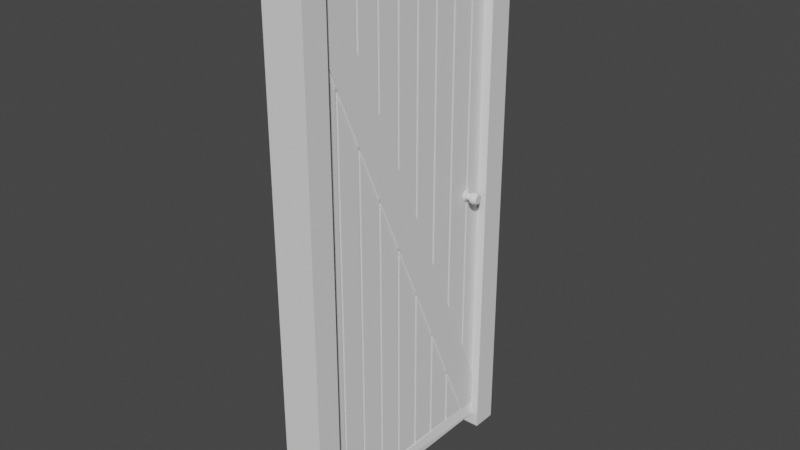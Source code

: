 # Source: doorframe.blend  (saved by Blender 3.1.7; exported with 4.5.12 LTS)
import bpy
from mathutils import Matrix  # noqa: F401  (used for matrix-valued properties, if any)

bpy.ops.wm.read_factory_settings(use_empty=True)
scene = bpy.context.scene
scene.name = 'Scene'

# ---- collections
col_collection = bpy.data.collections.new('Collection'); scene.collection.children.link(col_collection)

# ---- world
world_world = bpy.data.worlds.new('World'); scene.world = world_world
world_world.use_nodes = True; world_world.node_tree.nodes.clear()
_N = world_world.node_tree.nodes; _L = world_world.node_tree.links
n0 = _N.new('ShaderNodeOutputWorld'); n0.name = 'World Output'; n0.location = (300, 300)
n1 = _N.new('ShaderNodeBackground'); n1.name = 'Background'; n1.location = (10, 300)
n1.inputs[0].default_value = (0.05088, 0.05088, 0.05088, 1.0)
_L.new(n1.outputs[0], n0.inputs[0])
n0.is_active_output = True
world_world.color = (0.05088, 0.05088, 0.05088)
world_world.use_sun_shadow = False
world_world.sun_shadow_jitter_overblur = 0.0

# ---- meshes
me_cube = bpy.data.meshes.new('Cube')
me_cube.from_pydata([(-0.1789, -0.4539, -0.472), (-0.1789, -0.4539, 0.472), (-0.1789, 0.4539, -0.472), (-0.1789, 0.4539, 0.472), (0.1811, -0.4539, -0.472), (0.1811, -0.4539, 0.472), (0.1811, 0.4539, -0.472), (0.1811, 0.4539, 0.472), (-0.5, 0.5, -0.5), (-0.5, -0.5, -0.5), (-0.5, -0.5, 0.5), (-0.5, 0.5, 0.5), (0.5, 0.5, 0.5), (0.5, 0.5, -0.5), (0.5, -0.5, -0.5), (0.5, -0.5, 0.5), (-0.5, 0.4539, -0.472), (-0.5, -0.4539, -0.472), (-0.5, -0.4539, 0.472), (-0.5, 0.4539, 0.472), (0.3011, 0.4539, 0.472), (0.3011, 0.4539, -0.472), (0.5, -0.4539, -0.472), (0.5, -0.4539, 0.472), (-0.1789, 0.348, -0.472), (-0.1789, 0.358, -0.472), (-0.1789, 0.2471, -0.472), (-0.1789, 0.2571, -0.472), (-0.1789, 0.1463, -0.472), (-0.1789, 0.1563, -0.472), (-0.1789, 0.04543, -0.472), (-0.1789, 0.05543, -0.472), (-0.1789, -0.05543, -0.472), (-0.1789, -0.04543, -0.472), (-0.1789, -0.1563, -0.472), (-0.1789, -0.1463, -0.472), (-0.1789, -0.2571, -0.472), (-0.1789, -0.2471, -0.472), (-0.1789, -0.358, -0.472), (-0.1789, -0.348, -0.472), (-0.1789, -0.348, 0.472), (-0.1789, -0.358, 0.472), (-0.1789, -0.2471, 0.472), (-0.1789, -0.2571, 0.472), (-0.1789, -0.1463, 0.472), (-0.1789, -0.1563, 0.472), (-0.1789, -0.04543, 0.472), (-0.1789, -0.05543, 0.472), (-0.1789, 0.05543, 0.472), (-0.1789, 0.04543, 0.472), (-0.1789, 0.1563, 0.472), (-0.1789, 0.1463, 0.472), (-0.1789, 0.2571, 0.472), (-0.1789, 0.2471, 0.472), (-0.1789, 0.358, 0.472), (-0.1789, 0.348, 0.472), (0.1811, -0.348, -0.472), (0.1811, -0.358, -0.472), (0.1811, -0.2471, -0.472), (0.1811, -0.2571, -0.472), (0.1811, -0.1463, -0.472), (0.1811, -0.1563, -0.472), (0.1811, -0.04543, -0.472), (0.1811, -0.05543, -0.472), (0.1811, 0.05543, -0.472), (0.1811, 0.04543, -0.472), (0.1811, 0.1563, -0.472), (0.1811, 0.1463, -0.472), (0.1811, 0.2571, -0.472), (0.1811, 0.2471, -0.472), (0.1811, 0.348, -0.472), (0.1811, 0.348, 0.472), (0.1811, 0.358, 0.472), (0.1811, 0.2471, 0.472), (0.1811, 0.2571, 0.472), (0.1811, 0.1463, 0.472), (0.1811, 0.1563, 0.472), (0.1811, 0.04543, 0.472), (0.1811, 0.05543, 0.472), (0.1811, -0.05543, 0.472), (0.1811, -0.04543, 0.472), (0.1811, -0.1563, 0.472), (0.1811, -0.1463, 0.472), (0.1811, -0.2571, 0.472), (0.1811, -0.2471, 0.472), (0.1811, -0.358, 0.472), (0.1811, -0.348, 0.472), (-0.1789, 0.4539, -0.4353), (-0.1789, -0.348, 0.4236), (-0.1789, -0.358, 0.4343), (-0.1789, -0.2471, 0.3155), (-0.1789, -0.2571, 0.3262), (-0.1789, -0.1463, 0.2075), (-0.1789, -0.1563, 0.2182), (-0.1789, -0.04543, 0.09947), (-0.1789, -0.05543, 0.1102), (-0.1789, 0.05543, -0.008551), (-0.1789, 0.04543, 0.00216), (-0.1789, 0.1563, -0.1166), (-0.1789, 0.1463, -0.1059), (-0.1789, 0.2571, -0.2246), (-0.1789, 0.2471, -0.2139), (-0.1789, 0.358, -0.3326), (-0.1789, 0.348, -0.3219), (-0.1789, -0.3932, 0.472), (-0.1789, -0.4539, 0.3991), (-0.1789, -0.348, 0.2856), (-0.1789, -0.2471, 0.1774), (-0.1789, -0.1463, 0.06928), (-0.1789, -0.04543, -0.03887), (-0.1789, 0.05543, -0.147), (-0.1789, 0.1563, -0.2552), (-0.1789, 0.2571, -0.3633), (-0.1789, 0.358, -0.4715), (-0.1789, 0.3585, -0.472), (-0.1789, -0.358, 0.2963), (-0.1789, -0.2571, 0.1882), (-0.1789, -0.1563, 0.08), (-0.1789, -0.05543, -0.02815), (-0.1789, 0.04543, -0.1363), (-0.1789, 0.1463, -0.2445), (-0.1789, 0.2471, -0.3526), (-0.1789, 0.348, -0.4608), (0.1811, 0.4539, -0.4357), (0.1811, 0.348, -0.3205), (0.1811, 0.358, -0.3314), (0.1811, 0.2471, -0.2107), (0.1811, 0.2571, -0.2216), (0.1811, 0.1463, -0.1009), (0.1811, 0.1563, -0.1117), (0.1811, 0.04543, 0.008953), (0.1811, 0.05543, -0.001935), (0.1811, -0.05543, 0.1188), (0.1811, -0.04543, 0.1079), (0.1811, -0.1563, 0.2286), (0.1811, -0.1463, 0.2177), (0.1811, -0.2571, 0.3384), (0.1811, -0.2471, 0.3275), (0.1811, -0.358, 0.4482), (0.1811, -0.348, 0.4373), (0.1811, -0.3799, 0.472), (0.1811, -0.4539, 0.4048), (0.1811, 0.348, -0.462), (0.1811, 0.3573, -0.472), (0.1811, 0.2471, -0.3529), (0.1811, 0.1463, -0.2439), (0.1811, 0.04543, -0.1349), (0.1811, -0.05543, -0.02589), (0.1811, -0.1563, 0.08313), (0.1811, -0.2571, 0.1921), (0.1811, -0.358, 0.3012), (0.1811, 0.2571, -0.3637), (0.1811, 0.1563, -0.2547), (0.1811, 0.05543, -0.1457), (0.1811, -0.04543, -0.0367), (0.1811, -0.1463, 0.07232), (0.1811, -0.2471, 0.1813), (0.1811, -0.348, 0.2904), (0.3311, -0.4539, 0.4048), (0.3311, -0.4539, -0.472), (-0.3289, -0.348, 0.2856), (-0.3289, -0.348, -0.472), (-0.3289, -0.358, 0.4343), (-0.3289, -0.358, 0.472), (-0.3289, -0.2471, 0.1774), (-0.3289, -0.2471, -0.472), (-0.3289, -0.2571, 0.3262), (-0.3289, -0.2571, 0.472), (-0.3289, -0.1463, 0.06928), (-0.3289, -0.1463, -0.472), (-0.3289, -0.1563, 0.2182), (-0.3289, -0.1563, 0.472), (-0.3289, -0.04543, -0.03887), (-0.3289, -0.04543, -0.472), (-0.3289, -0.05543, 0.1102), (-0.3289, -0.05543, 0.472), (-0.3289, 0.05543, -0.147), (-0.3289, 0.05543, -0.472), (-0.3289, 0.04543, 0.00216), (-0.3289, 0.04543, 0.472), (-0.3289, 0.1563, -0.2552), (-0.3289, 0.1563, -0.472), (-0.3289, 0.1463, -0.1059), (-0.3289, 0.1463, 0.472), (-0.3289, 0.2571, -0.3633), (-0.3289, 0.2571, -0.472), (-0.3289, 0.2471, -0.2139), (-0.3289, 0.2471, 0.472), (-0.3289, 0.348, -0.3219), (-0.3289, 0.348, 0.472), (-0.3289, -0.4539, -0.472), (-0.3289, -0.358, -0.472), (-0.3289, -0.2571, -0.472), (-0.3289, -0.1563, -0.472), (-0.3289, -0.05543, -0.472), (-0.3289, 0.04543, -0.472), (-0.3289, 0.1463, -0.472), (-0.3289, 0.2471, -0.472), (-0.3289, 0.348, -0.472), (-0.3289, 0.2571, 0.472), (-0.3289, 0.358, 0.472), (-0.3289, 0.4539, 0.472), (-0.3289, 0.1563, 0.472), (-0.3289, 0.05543, 0.472), (-0.3289, -0.04543, 0.472), (-0.3289, -0.1463, 0.472), (-0.3289, -0.2471, 0.472), (-0.3289, -0.348, 0.472), (-0.3289, -0.3932, 0.472), (0.3311, 0.348, -0.462), (0.3311, 0.348, -0.472), (0.3311, 0.358, -0.3314), (0.3311, 0.358, 0.472), (0.3311, 0.2471, -0.3529), (0.3311, 0.2471, -0.472), (0.3311, 0.2571, -0.2216), (0.3311, 0.2571, 0.472), (0.3311, 0.1463, -0.2439), (0.3311, 0.1463, -0.472), (0.3311, 0.1563, -0.1117), (0.3311, 0.1563, 0.472), (0.3311, 0.04543, -0.1349), (0.3311, 0.04543, -0.472), (0.3311, 0.05543, -0.001935), (0.3311, 0.05543, 0.472), (0.3311, -0.05543, -0.02589), (0.3311, -0.05543, -0.472), (0.3311, -0.04543, 0.1079), (0.3311, -0.04543, 0.472), (0.3311, -0.1563, 0.08313), (0.3311, -0.1563, -0.472), (0.3311, -0.1463, 0.2177), (0.3311, -0.1463, 0.472), (0.3311, -0.2571, 0.1921), (0.3311, -0.2571, -0.472), (0.3311, -0.2471, 0.3275), (0.3311, -0.2471, 0.472), (0.3311, -0.358, 0.3012), (0.3311, -0.358, -0.472), (0.3311, -0.348, 0.4373), (0.3311, -0.348, 0.472), (0.3311, 0.2571, -0.472), (0.3311, 0.1563, -0.472), (0.3311, 0.05543, -0.472), (0.3311, -0.04543, -0.472), (0.3311, -0.1463, -0.472), (0.3311, -0.2471, -0.472), (0.3311, -0.348, -0.472), (0.3311, -0.2571, 0.472), (0.3311, -0.1563, 0.472), (0.3311, -0.05543, 0.472), (0.3311, 0.04543, 0.472), (0.3311, 0.1463, 0.472), (0.3311, 0.2471, 0.472), (0.3311, 0.348, 0.472), (0.3311, 0.4539, 0.472), (-0.3289, 0.4539, -0.4353), (-0.3289, -0.348, 0.4236), (-0.3289, -0.2471, 0.3155), (-0.3289, -0.1463, 0.2075), (-0.3289, -0.04543, 0.09947), (-0.3289, 0.05543, -0.008551), (-0.3289, 0.1563, -0.1166), (-0.3289, 0.2571, -0.2246), (-0.3289, 0.358, -0.3326), (-0.3289, -0.4539, 0.3991), (-0.3289, -0.358, 0.2963), (-0.3289, -0.2571, 0.1882), (-0.3289, -0.1563, 0.08), (-0.3289, -0.05543, -0.02815), (-0.3289, 0.04543, -0.1363), (-0.3289, 0.1463, -0.2445), (-0.3289, 0.2471, -0.3526), (-0.3289, 0.348, -0.4608), (0.3311, 0.4539, -0.4357), (0.3311, 0.348, -0.3205), (0.3311, 0.2471, -0.2107), (0.3311, 0.1463, -0.1009), (0.3311, 0.04543, 0.008953), (0.3311, -0.05543, 0.1188), (0.3311, -0.1563, 0.2286), (0.3311, -0.2571, 0.3384), (0.3311, -0.358, 0.472), (0.3311, -0.358, 0.4482), (0.3311, -0.3799, 0.472), (0.3311, 0.2571, -0.3637), (0.3311, 0.1563, -0.2547), (0.3311, 0.05543, -0.1457), (0.3311, -0.04543, -0.0367), (0.3311, -0.1463, 0.07232), (0.3311, -0.2471, 0.1813), (0.3311, -0.348, 0.2904), (-0.4289, -0.4539, 0.3991), (-0.4289, -0.4539, 0.472), (-0.4289, 0.4539, -0.4353), (-0.4289, 0.4539, -0.472), (0.4311, 0.4539, -0.4357), (0.4311, 0.4539, -0.472), (-0.4289, 0.3585, -0.472), (0.4311, 0.3573, -0.472), (0.4311, -0.3799, 0.472), (0.4311, -0.4539, 0.472), (-0.4289, -0.3932, 0.472), (-0.4289, 0.358, -0.3326), (-0.4289, 0.348, -0.3219), (-0.4289, 0.2571, -0.2246), (-0.4289, 0.2471, -0.2139), (-0.4289, 0.1563, -0.1166), (-0.4289, 0.1463, -0.1059), (-0.4289, 0.05543, -0.008551), (-0.4289, 0.04543, 0.00216), (-0.4289, -0.04543, 0.09947), (-0.4289, -0.05543, 0.1102), (-0.4289, -0.1463, 0.2075), (-0.4289, -0.1563, 0.2182), (-0.4289, -0.2471, 0.3155), (-0.4289, -0.2571, 0.3262), (-0.4289, -0.358, 0.4343), (-0.4289, -0.348, 0.4236), (-0.4289, 0.358, -0.4715), (-0.4289, 0.348, -0.4608), (-0.4289, 0.2571, -0.3633), (-0.4289, 0.2471, -0.3526), (-0.4289, 0.1563, -0.2552), (-0.4289, 0.1463, -0.2445), (-0.4289, 0.05543, -0.147), (-0.4289, 0.04543, -0.1363), (-0.4289, -0.04543, -0.03887), (-0.4289, -0.05543, -0.02815), (-0.4289, -0.1463, 0.06928), (-0.4289, -0.1563, 0.08), (-0.4289, -0.2471, 0.1774), (-0.4289, -0.2571, 0.1882), (-0.4289, -0.348, 0.2856), (-0.4289, -0.358, 0.2963), (0.4311, -0.358, 0.4482), (0.4311, -0.348, 0.4373), (0.4311, -0.2571, 0.3384), (0.4311, -0.2471, 0.3275), (0.4311, -0.1563, 0.2286), (0.4311, -0.1463, 0.2177), (0.4311, -0.05543, 0.1188), (0.4311, -0.04543, 0.1079), (0.4311, 0.04543, 0.008953), (0.4311, 0.05543, -0.001935), (0.4311, 0.1463, -0.1009), (0.4311, 0.1563, -0.1117), (0.4311, 0.2471, -0.2107), (0.4311, 0.2571, -0.2216), (0.4311, 0.348, -0.3205), (0.4311, 0.358, -0.3314), (0.4311, -0.4539, 0.4048), (0.4311, -0.358, 0.3012), (0.4311, -0.348, 0.2904), (0.4311, -0.2571, 0.1921), (0.4311, -0.2471, 0.1813), (0.4311, -0.1563, 0.08313), (0.4311, -0.1463, 0.07232), (0.4311, -0.05543, -0.02589), (0.4311, -0.04543, -0.0367), (0.4311, 0.04543, -0.1349), (0.4311, 0.05543, -0.1457), (0.4311, 0.1463, -0.2439), (0.4311, 0.1563, -0.2547), (0.4311, 0.2471, -0.3529), (0.4311, 0.2571, -0.3637), (0.4311, 0.348, -0.462), (0.1826, 0.3771, -1.044e-09), (1.366, 0.3673, 1.144e-09), (0.1826, 0.3761, -0.003383), (1.366, 0.3667, -0.002181), (0.1826, 0.3734, -0.006535), (1.366, 0.3649, -0.004214), (0.1826, 0.369, -0.009242), (1.366, 0.3621, -0.005959), (0.1826, 0.3633, -0.01132), (1.366, 0.3584, -0.007298), (0.1826, 0.3566, -0.01262), (1.366, 0.3541, -0.00814), (0.1826, 0.3495, -0.01307), (1.366, 0.3495, -0.008427), (0.1826, 0.3423, -0.01262), (1.366, 0.3449, -0.00814), (0.1826, 0.3357, -0.01132), (1.366, 0.3406, -0.007298), (0.1826, 0.33, -0.009242), (1.366, 0.3369, -0.005959), (0.1826, 0.3256, -0.006535), (1.366, 0.3341, -0.004214), (0.1826, 0.3228, -0.003383), (1.366, 0.3323, -0.002181), (0.1826, 0.3219, 9.898e-11), (1.366, 0.3317, 2.061e-09), (0.1826, 0.3228, 0.003383), (1.366, 0.3323, 0.002181), (0.1826, 0.3256, 0.006535), (1.366, 0.3341, 0.004214), (0.1826, 0.33, 0.009242), (1.366, 0.3369, 0.005959), (0.1826, 0.3357, 0.01132), (1.366, 0.3406, 0.007298), (0.1826, 0.3423, 0.01262), (1.366, 0.3449, 0.00814), (0.1826, 0.3495, 0.01307), (1.366, 0.3495, 0.008427), (0.1826, 0.3566, 0.01262), (1.366, 0.3541, 0.00814), (0.1826, 0.3633, 0.01132), (1.366, 0.3584, 0.007298), (0.1826, 0.369, 0.009242), (1.366, 0.3621, 0.005959), (0.1826, 0.3734, 0.006535), (1.366, 0.3649, 0.004214), (0.1826, 0.3761, 0.003383), (1.366, 0.3667, 0.002181), (0.4592, 0.3629, -8.451e-10), (0.7922, 0.3639, -4.653e-10), (0.864, 0.371, -3.06e-10), (0.9899, 0.3732, 1.559e-10), (1.116, 0.3734, 7.012e-10), (1.242, 0.3716, 1.184e-09), (1.242, 0.3709, -0.002715), (1.116, 0.3726, -0.002939), (0.9899, 0.3724, -0.002903), (0.864, 0.3702, -0.002636), (0.7922, 0.3634, -0.00177), (0.4592, 0.3624, -0.001642), (1.242, 0.3687, -0.005244), (1.116, 0.3702, -0.005677), (0.9899, 0.37, -0.005609), (0.864, 0.3681, -0.005093), (0.7922, 0.362, -0.003419), (0.4592, 0.3611, -0.003171), (1.242, 0.3651, -0.007417), (1.116, 0.3664, -0.008028), (0.9899, 0.3662, -0.007932), (0.864, 0.3647, -0.007202), (0.7922, 0.3597, -0.004835), (0.4592, 0.3589, -0.004485), (1.242, 0.3606, -0.009084), (1.116, 0.3615, -0.009833), (0.9899, 0.3613, -0.009715), (0.864, 0.3602, -0.008821), (0.7922, 0.3567, -0.005922), (0.4592, 0.3562, -0.005493), (1.242, 0.3552, -0.01013), (1.116, 0.3557, -0.01097), (0.9899, 0.3556, -0.01084), (0.864, 0.355, -0.009838), (0.7922, 0.3532, -0.006605), (0.4592, 0.3529, -0.006127), (1.242, 0.3495, -0.01049), (1.116, 0.3495, -0.01135), (0.9899, 0.3495, -0.01122), (0.864, 0.3495, -0.01019), (0.7922, 0.3495, -0.006838), (0.4592, 0.3495, -0.006343), (1.242, 0.3437, -0.01013), (1.116, 0.3433, -0.01097), (0.9899, 0.3434, -0.01084), (0.864, 0.3439, -0.009838), (0.7922, 0.3457, -0.006605), (0.4592, 0.346, -0.006127), (1.242, 0.3384, -0.009084), (1.116, 0.3375, -0.009833), (0.9899, 0.3376, -0.009715), (0.864, 0.3387, -0.008821), (0.7922, 0.3423, -0.005922), (0.4592, 0.3428, -0.005493), (1.242, 0.3338, -0.007417), (1.116, 0.3325, -0.008028), (0.9899, 0.3327, -0.007932), (0.864, 0.3343, -0.007202), (0.7922, 0.3393, -0.004835), (0.4592, 0.34, -0.004485), (1.242, 0.3303, -0.005244), (1.116, 0.3287, -0.005677), (0.9899, 0.329, -0.005609), (0.864, 0.3309, -0.005093), (0.7922, 0.337, -0.003419), (0.4592, 0.3379, -0.003171), (1.242, 0.3281, -0.002715), (1.116, 0.3263, -0.002939), (0.9899, 0.3266, -0.002903), (0.864, 0.3287, -0.002636), (0.7922, 0.3355, -0.00177), (0.4592, 0.3365, -0.001642), (1.242, 0.3273, 2.1e-09), (1.116, 0.3255, 1.694e-09), (0.9899, 0.3258, 1.137e-09), (0.864, 0.328, 5.844e-10), (0.7922, 0.335, 1.325e-10), (0.4592, 0.3361, -2.906e-10), (1.242, 0.3281, 0.002715), (1.116, 0.3263, 0.002939), (0.9899, 0.3266, 0.002903), (0.864, 0.3287, 0.002636), (0.7922, 0.3355, 0.00177), (0.4592, 0.3365, 0.001642), (1.242, 0.3303, 0.005244), (1.116, 0.3287, 0.005677), (0.9899, 0.329, 0.005609), (0.864, 0.3309, 0.005093), (0.7922, 0.337, 0.003419), (0.4592, 0.3379, 0.003171), (1.242, 0.3338, 0.007417), (1.116, 0.3325, 0.008028), (0.9899, 0.3327, 0.007932), (0.864, 0.3343, 0.007202), (0.7922, 0.3393, 0.004835), (0.4592, 0.34, 0.004485), (1.242, 0.3384, 0.009084), (1.116, 0.3375, 0.009833), (0.9899, 0.3376, 0.009715), (0.864, 0.3387, 0.008821), (0.7922, 0.3423, 0.005922), (0.4592, 0.3428, 0.005493), (1.242, 0.3437, 0.01013), (1.116, 0.3433, 0.01097), (0.9899, 0.3434, 0.01084), (0.864, 0.3439, 0.009838), (0.7922, 0.3457, 0.006605), (0.4592, 0.346, 0.006127), (1.242, 0.3495, 0.01049), (1.116, 0.3495, 0.01135), (0.9899, 0.3495, 0.01122), (0.864, 0.3495, 0.01019), (0.7922, 0.3495, 0.006838), (0.4592, 0.3495, 0.006343), (1.242, 0.3552, 0.01013), (1.116, 0.3557, 0.01097), (0.9899, 0.3556, 0.01084), (0.864, 0.355, 0.009838), (0.7922, 0.3532, 0.006605), (0.4592, 0.3529, 0.006127), (1.242, 0.3606, 0.009084), (1.116, 0.3615, 0.009833), (0.9899, 0.3613, 0.009715), (0.864, 0.3602, 0.008821), (0.7922, 0.3567, 0.005922), (0.4592, 0.3562, 0.005493), (1.242, 0.3651, 0.007417), (1.116, 0.3664, 0.008028), (0.9899, 0.3662, 0.007932), (0.864, 0.3647, 0.007202), (0.7922, 0.3597, 0.004835), (0.4592, 0.3589, 0.004485), (1.242, 0.3687, 0.005244), (1.116, 0.3702, 0.005677), (0.9899, 0.37, 0.005609), (0.864, 0.3681, 0.005093), (0.7922, 0.362, 0.003419), (0.4592, 0.3611, 0.003171), (1.242, 0.3709, 0.002715), (1.116, 0.3726, 0.002939), (0.9899, 0.3724, 0.002903), (0.864, 0.3702, 0.002636), (0.7922, 0.3634, 0.00177), (0.4592, 0.3624, 0.001642), (0.4074, 0.3698, -0.002577), (0.4074, 0.3677, -0.004978), (0.4074, 0.3643, -0.00704), (0.4074, 0.36, -0.008622), (0.4074, 0.3549, -0.009617), (0.4074, 0.3495, -0.009956), (0.4074, 0.344, -0.009617), (0.4074, 0.339, -0.008622), (0.4074, 0.3346, -0.00704), (0.4074, 0.3313, -0.004978), (0.4074, 0.3292, -0.002577), (0.4074, 0.3285, -5.943e-11), (0.4074, 0.3292, 0.002577), (0.4074, 0.3313, 0.004978), (0.4074, 0.3346, 0.00704), (0.4074, 0.339, 0.008622), (0.4074, 0.344, 0.009617), (0.4074, 0.3495, 0.009956), (0.4074, 0.3549, 0.009617), (0.4074, 0.36, 0.008622), (0.4074, 0.3643, 0.00704), (0.4074, 0.3677, 0.004978), (0.4074, 0.3698, 0.002577), (0.4074, 0.3705, -9.298e-10)], [], [(91, 88, 257, 166), (8, 11, 12, 13), (89, 104, 208, 162), (14, 15, 10, 9), (8, 13, 14, 9), (12, 11, 10, 15), (17, 16, 8, 9), (18, 17, 9, 10), (19, 18, 10, 11), (16, 19, 11, 8), (20, 21, 13, 12), (21, 22, 14, 13), (23, 20, 12, 15), (22, 23, 15, 14), (49, 97, 178, 179), (1, 105, 0, 17, 18), (2, 87, 3, 19, 16), (7, 123, 6, 21, 20), (131, 128, 277, 223), (4, 141, 5, 23, 22), (3, 54, 55, 52, 53, 50, 51, 48, 49, 46, 47, 44, 45, 42, 43, 40, 41, 104, 1, 18, 19), (61, 148, 229, 230), (93, 90, 258, 170), (31, 110, 176, 177), (133, 130, 278, 227), (80, 133, 227, 228), (95, 92, 259, 174), (47, 95, 174, 175), (5, 140, 85, 86, 83, 84, 81, 82, 79, 80, 77, 78, 75, 76, 73, 74, 71, 72, 7, 20, 23), (135, 132, 279, 231), (63, 147, 225, 226), (97, 94, 260, 178), (33, 109, 172, 173), (137, 134, 280, 235), (78, 131, 223, 224), (99, 96, 261, 182), (106, 39, 38, 115), (107, 37, 36, 116), (108, 35, 34, 117), (109, 33, 32, 118), (110, 31, 30, 119), (111, 29, 28, 120), (112, 27, 26, 121), (113, 25, 24, 122), (0, 38, 39, 36, 37, 34, 35, 32, 33, 30, 31, 28, 29, 26, 27, 24, 25, 114, 2, 16, 17), (142, 70, 143), (144, 69, 68, 151), (145, 67, 66, 152), (146, 65, 64, 153), (147, 63, 62, 154), (148, 61, 60, 155), (149, 59, 58, 156), (150, 57, 56, 157), (6, 143, 70, 68, 69, 66, 67, 64, 65, 62, 63, 60, 61, 58, 59, 56, 57, 4, 22, 21), (54, 102, 103, 55), (52, 100, 101, 53), (141, 150, 352, 351), (50, 98, 99, 51), (48, 96, 97, 49), (46, 94, 95, 47), (44, 92, 93, 45), (42, 90, 91, 43), (40, 88, 89, 41), (25, 113, 114), (45, 93, 170, 171), (139, 136, 281, 239), (65, 146, 221, 222), (101, 98, 262, 186), (35, 108, 168, 169), (140, 138, 283, 284), (76, 129, 219, 220), (85, 140, 284, 282), (85, 138, 139, 86), (83, 136, 137, 84), (102, 87, 294, 303), (81, 134, 135, 82), (79, 132, 133, 80), (77, 130, 131, 78), (75, 128, 129, 76), (73, 126, 127, 74), (71, 124, 125, 72), (103, 100, 263, 188), (43, 91, 166, 167), (138, 85, 282, 283), (67, 145, 217, 218), (136, 83, 248, 281), (37, 107, 164, 165), (134, 81, 249, 280), (74, 127, 215, 216), (262, 202, 187, 186), (280, 249, 236, 235), (263, 199, 189, 188), (281, 248, 240, 239), (162, 208, 163), (257, 207, 167, 166), (258, 206, 171, 170), (259, 205, 175, 174), (260, 204, 179, 178), (261, 203, 183, 182), (264, 200, 201, 256), (274, 255, 212, 211), (275, 254, 216, 215), (276, 253, 220, 219), (277, 252, 224, 223), (278, 251, 228, 227), (279, 250, 232, 231), (283, 282, 284), (185, 184, 273, 198), (181, 180, 272, 197), (177, 176, 271, 196), (173, 172, 270, 195), (169, 168, 269, 194), (165, 164, 268, 193), (161, 160, 267, 192), (190, 265, 266, 191), (234, 233, 291, 247), (230, 229, 290, 246), (226, 225, 289, 245), (222, 221, 288, 244), (218, 217, 287, 243), (214, 213, 286, 242), (210, 209, 285, 241), (238, 237, 158, 159), (82, 135, 231, 232), (129, 126, 276, 219), (29, 111, 180, 181), (87, 102, 264, 256), (59, 149, 233, 234), (127, 124, 275, 215), (51, 99, 182, 183), (0, 105, 265, 190), (84, 137, 235, 236), (125, 123, 274, 211), (27, 112, 184, 185), (115, 38, 191, 266), (116, 36, 192, 267), (57, 150, 237, 238), (53, 101, 186, 187), (117, 34, 193, 268), (151, 68, 241, 285), (118, 32, 194, 269), (86, 139, 239, 240), (152, 66, 242, 286), (119, 30, 195, 270), (153, 64, 243, 287), (120, 28, 196, 271), (68, 70, 210, 241), (154, 62, 244, 288), (55, 103, 188, 189), (121, 26, 197, 272), (66, 69, 214, 242), (155, 60, 245, 289), (38, 0, 190, 191), (122, 24, 198, 273), (64, 67, 218, 243), (156, 58, 246, 290), (36, 39, 161, 192), (62, 65, 222, 244), (157, 56, 247, 291), (34, 37, 165, 193), (60, 63, 226, 245), (32, 35, 169, 194), (58, 61, 230, 246), (30, 33, 173, 195), (112, 122, 273, 184), (56, 59, 234, 247), (149, 157, 291, 233), (28, 31, 177, 196), (4, 57, 238, 159), (26, 29, 181, 197), (111, 121, 272, 180), (83, 86, 240, 248), (148, 156, 290, 229), (24, 27, 185, 198), (110, 120, 271, 176), (81, 84, 236, 249), (147, 155, 289, 225), (52, 55, 189, 199), (79, 82, 232, 250), (54, 3, 201, 200), (109, 119, 270, 172), (141, 4, 159, 158), (77, 80, 228, 251), (146, 154, 288, 221), (50, 53, 187, 202), (75, 78, 224, 252), (48, 51, 183, 203), (108, 118, 269, 168), (73, 76, 220, 253), (145, 153, 287, 217), (46, 49, 179, 204), (71, 74, 216, 254), (44, 47, 175, 205), (107, 117, 268, 164), (7, 72, 212, 255), (144, 152, 286, 213), (42, 45, 171, 206), (3, 87, 256, 201), (40, 43, 167, 207), (106, 116, 267, 160), (88, 40, 207, 257), (142, 151, 285, 209), (104, 41, 163, 208), (105, 115, 266, 265), (90, 42, 206, 258), (150, 141, 158, 237), (123, 7, 255, 274), (92, 44, 205, 259), (70, 142, 209, 210), (124, 71, 254, 275), (94, 46, 204, 260), (72, 125, 211, 212), (126, 73, 253, 276), (39, 106, 160, 161), (96, 48, 203, 261), (128, 75, 252, 277), (98, 50, 202, 262), (69, 144, 213, 214), (130, 77, 251, 278), (41, 89, 162, 163), (100, 52, 199, 263), (132, 79, 250, 279), (102, 54, 200, 264), (331, 332, 333, 334, 292, 293, 302, 317, 318, 316, 315, 314, 313, 312, 311, 310, 309, 308, 307, 306, 305, 304, 303, 294, 295, 298, 319, 320, 321, 322, 323, 324, 325, 326, 327, 328, 329, 330), (364, 365, 366, 299, 297, 296, 350, 349, 348, 347, 346, 345, 344, 343, 342, 341, 340, 339, 338, 337, 336, 335, 300, 301, 351, 352, 353, 354, 355, 356, 357, 358, 359, 360, 361, 362, 363), (125, 124, 349, 350), (115, 105, 292, 334), (123, 125, 350, 296), (5, 141, 351, 301), (143, 6, 297, 299), (1, 104, 302, 293), (103, 102, 303, 304), (113, 122, 320, 319), (100, 103, 304, 305), (150, 157, 353, 352), (138, 140, 300, 335), (114, 113, 319, 298), (101, 100, 305, 306), (149, 156, 355, 354), (139, 138, 335, 336), (112, 121, 322, 321), (98, 101, 306, 307), (157, 149, 354, 353), (136, 139, 336, 337), (122, 112, 321, 320), (99, 98, 307, 308), (148, 155, 357, 356), (137, 136, 337, 338), (111, 120, 324, 323), (96, 99, 308, 309), (156, 148, 356, 355), (134, 137, 338, 339), (121, 111, 323, 322), (97, 96, 309, 310), (147, 154, 359, 358), (135, 134, 339, 340), (110, 119, 326, 325), (94, 97, 310, 311), (155, 147, 358, 357), (132, 135, 340, 341), (120, 110, 325, 324), (95, 94, 311, 312), (140, 5, 301, 300), (146, 153, 361, 360), (133, 132, 341, 342), (109, 118, 328, 327), (92, 95, 312, 313), (154, 146, 360, 359), (2, 114, 298, 295), (130, 133, 342, 343), (119, 109, 327, 326), (93, 92, 313, 314), (105, 1, 293, 292), (145, 152, 363, 362), (131, 130, 343, 344), (108, 117, 330, 329), (90, 93, 314, 315), (87, 2, 295, 294), (153, 145, 362, 361), (128, 131, 344, 345), (118, 108, 329, 328), (91, 90, 315, 316), (6, 123, 296, 297), (144, 151, 365, 364), (129, 128, 345, 346), (107, 116, 332, 331), (104, 89, 317, 302), (152, 144, 364, 363), (126, 129, 346, 347), (117, 107, 331, 330), (88, 91, 316, 318), (142, 143, 299, 366), (127, 126, 347, 348), (106, 115, 334, 333), (89, 88, 318, 317), (151, 142, 366, 365), (124, 127, 348, 349), (116, 106, 333, 332), (370, 372, 427, 421), (372, 374, 433, 427), (374, 376, 439, 433), (376, 378, 445, 439), (378, 380, 451, 445), (380, 382, 457, 451), (382, 384, 463, 457), (384, 386, 469, 463), (386, 388, 475, 469), (388, 390, 481, 475), (390, 392, 487, 481), (392, 394, 493, 487), (394, 396, 499, 493), (396, 398, 505, 499), (398, 400, 511, 505), (400, 402, 517, 511), (402, 404, 523, 517), (404, 406, 529, 523), (406, 408, 535, 529), (408, 410, 541, 535), (410, 412, 547, 541), (412, 414, 553, 547), (370, 368, 414, 412, 410, 408, 406, 404, 402, 400, 398, 396, 394, 392, 390, 388, 386, 384, 382, 380, 378, 376, 374, 372), (414, 368, 420, 553), (367, 369, 371, 373, 375, 377, 379, 381, 383, 385, 387, 389, 391, 393, 395, 397, 399, 401, 403, 405, 407, 409, 411, 413), (581, 558, 415, 582), (558, 557, 416, 415), (557, 556, 417, 416), (556, 555, 418, 417), (555, 554, 419, 418), (554, 553, 420, 419), (580, 552, 558, 581), (552, 551, 557, 558), (551, 550, 556, 557), (550, 549, 555, 556), (549, 548, 554, 555), (548, 547, 553, 554), (579, 546, 552, 580), (546, 545, 551, 552), (545, 544, 550, 551), (544, 543, 549, 550), (543, 542, 548, 549), (542, 541, 547, 548), (578, 540, 546, 579), (540, 539, 545, 546), (539, 538, 544, 545), (538, 537, 543, 544), (537, 536, 542, 543), (536, 535, 541, 542), (577, 534, 540, 578), (534, 533, 539, 540), (533, 532, 538, 539), (532, 531, 537, 538), (531, 530, 536, 537), (530, 529, 535, 536), (576, 528, 534, 577), (528, 527, 533, 534), (527, 526, 532, 533), (526, 525, 531, 532), (525, 524, 530, 531), (524, 523, 529, 530), (575, 522, 528, 576), (522, 521, 527, 528), (521, 520, 526, 527), (520, 519, 525, 526), (519, 518, 524, 525), (518, 517, 523, 524), (574, 516, 522, 575), (516, 515, 521, 522), (515, 514, 520, 521), (514, 513, 519, 520), (513, 512, 518, 519), (512, 511, 517, 518), (573, 510, 516, 574), (510, 509, 515, 516), (509, 508, 514, 515), (508, 507, 513, 514), (507, 506, 512, 513), (506, 505, 511, 512), (572, 504, 510, 573), (504, 503, 509, 510), (503, 502, 508, 509), (502, 501, 507, 508), (501, 500, 506, 507), (500, 499, 505, 506), (571, 498, 504, 572), (498, 497, 503, 504), (497, 496, 502, 503), (496, 495, 501, 502), (495, 494, 500, 501), (494, 493, 499, 500), (570, 492, 498, 571), (492, 491, 497, 498), (491, 490, 496, 497), (490, 489, 495, 496), (489, 488, 494, 495), (488, 487, 493, 494), (569, 486, 492, 570), (486, 485, 491, 492), (485, 484, 490, 491), (484, 483, 489, 490), (483, 482, 488, 489), (482, 481, 487, 488), (568, 480, 486, 569), (480, 479, 485, 486), (479, 478, 484, 485), (478, 477, 483, 484), (477, 476, 482, 483), (476, 475, 481, 482), (567, 474, 480, 568), (474, 473, 479, 480), (473, 472, 478, 479), (472, 471, 477, 478), (471, 470, 476, 477), (470, 469, 475, 476), (566, 468, 474, 567), (468, 467, 473, 474), (467, 466, 472, 473), (466, 465, 471, 472), (465, 464, 470, 471), (464, 463, 469, 470), (565, 462, 468, 566), (462, 461, 467, 468), (461, 460, 466, 467), (460, 459, 465, 466), (459, 458, 464, 465), (458, 457, 463, 464), (564, 456, 462, 565), (456, 455, 461, 462), (455, 454, 460, 461), (454, 453, 459, 460), (453, 452, 458, 459), (452, 451, 457, 458), (563, 450, 456, 564), (450, 449, 455, 456), (449, 448, 454, 455), (448, 447, 453, 454), (447, 446, 452, 453), (446, 445, 451, 452), (562, 444, 450, 563), (444, 443, 449, 450), (443, 442, 448, 449), (442, 441, 447, 448), (441, 440, 446, 447), (440, 439, 445, 446), (561, 438, 444, 562), (438, 437, 443, 444), (437, 436, 442, 443), (436, 435, 441, 442), (435, 434, 440, 441), (434, 433, 439, 440), (560, 432, 438, 561), (432, 431, 437, 438), (431, 430, 436, 437), (430, 429, 435, 436), (429, 428, 434, 435), (428, 427, 433, 434), (559, 426, 432, 560), (426, 425, 431, 432), (425, 424, 430, 431), (424, 423, 429, 430), (423, 422, 428, 429), (422, 421, 427, 428), (582, 415, 426, 559), (415, 416, 425, 426), (416, 417, 424, 425), (417, 418, 423, 424), (418, 419, 422, 423), (419, 420, 421, 422), (367, 582, 559, 369), (369, 559, 560, 371), (371, 560, 561, 373), (373, 561, 562, 375), (375, 562, 563, 377), (377, 563, 564, 379), (379, 564, 565, 381), (381, 565, 566, 383), (383, 566, 567, 385), (385, 567, 568, 387), (387, 568, 569, 389), (389, 569, 570, 391), (391, 570, 571, 393), (393, 571, 572, 395), (395, 572, 573, 397), (397, 573, 574, 399), (399, 574, 575, 401), (401, 575, 576, 403), (403, 576, 577, 405), (405, 577, 578, 407), (407, 578, 579, 409), (409, 579, 580, 411), (411, 580, 581, 413), (413, 581, 582, 367), (368, 370, 421, 420)])
_uv = me_cube.uv_layers.new(name='UVMap')
_uv.uv.foreach_set('vector', [0.5864, 0.05418, 0.6122, 0.02915, 0.6122, 0.02915, 0.5864, 0.05418, 0.375, 0.25, 0.625, 0.25, 0.625, 0.5, 0.375, 0.5, 0.615, 0.0264, 0.625, 0.01669, 0.625, 0.01669, 0.615, 0.0264, 0.375, 0.75, 0.625, 0.75, 0.625, 1.0, 0.375, 1.0, 0.125, 0.5, 0.375, 0.5, 0.375, 0.75, 0.125, 0.75, 0.625, 0.5, 0.875, 0.5, 0.875, 0.75, 0.625, 0.75, 0.375, 0.0, 0.375, 0.25, 0.375, 0.25, 0.375, 0.0, 0.625, 0.0, 0.375, 0.0, 0.375, 0.0, 0.625, 0.0, 0.625, 0.25, 0.625, 0.0, 0.625, 0.0, 0.625, 0.25, 0.375, 0.25, 0.625, 0.25, 0.625, 0.25, 0.375, 0.25, 0.625, 0.5, 0.375, 0.5, 0.375, 0.5, 0.625, 0.5, 0.375, 0.5, 0.375, 0.75, 0.375, 0.75, 0.375, 0.5, 0.625, 0.75, 0.625, 0.5, 0.625, 0.5, 0.625, 0.75, 0.375, 0.75, 0.625, 0.75, 0.625, 0.75, 0.375, 0.75, 0.625, 0.1375, 0.5006, 0.1375, 0.5006, 0.1375, 0.625, 0.1375, 0.625, 0.0, 0.6057, 0.0, 0.375, 0.0, 0.375, 0.0, 0.625, 0.0, 0.375, 0.25, 0.3847, 0.25, 0.625, 0.25, 0.625, 0.25, 0.375, 0.25, 0.625, 0.5, 0.3846, 0.5, 0.375, 0.5, 0.375, 0.5, 0.625, 0.5, 0.4995, 0.6097, 0.4733, 0.5847, 0.4733, 0.5847, 0.4995, 0.6097, 0.375, 0.75, 0.6072, 0.75, 0.625, 0.75, 0.625, 0.75, 0.375, 0.75, 0.625, 0.25, 0.625, 0.2236, 0.625, 0.2208, 0.625, 0.1958, 0.625, 0.1931, 0.625, 0.168, 0.625, 0.1653, 0.625, 0.1403, 0.625, 0.1375, 0.625, 0.1125, 0.625, 0.1097, 0.625, 0.08471, 0.625, 0.08196, 0.625, 0.05693, 0.625, 0.05418, 0.625, 0.02915, 0.625, 0.0264, 0.625, 0.01669, 0.625, 0.0, 0.625, 0.0, 0.625, 0.25, 0.375, 0.668, 0.522, 0.668, 0.522, 0.668, 0.375, 0.668, 0.5578, 0.08196, 0.5836, 0.05693, 0.5836, 0.05693, 0.5578, 0.08196, 0.375, 0.1403, 0.4611, 0.1403, 0.4611, 0.1403, 0.375, 0.1403, 0.5286, 0.6375, 0.5024, 0.6125, 0.5024, 0.6125, 0.5286, 0.6375, 0.625, 0.6375, 0.5286, 0.6375, 0.5286, 0.6375, 0.625, 0.6375, 0.5292, 0.1097, 0.555, 0.08471, 0.555, 0.08471, 0.5292, 0.1097, 0.625, 0.1097, 0.5292, 0.1097, 0.5292, 0.1097, 0.625, 0.1097, 0.625, 0.75, 0.625, 0.7296, 0.625, 0.7236, 0.625, 0.7208, 0.625, 0.6958, 0.625, 0.6931, 0.625, 0.668, 0.625, 0.6653, 0.625, 0.6403, 0.625, 0.6375, 0.625, 0.6125, 0.625, 0.6097, 0.625, 0.5847, 0.625, 0.582, 0.625, 0.5569, 0.625, 0.5542, 0.625, 0.5292, 0.625, 0.5264, 0.625, 0.5, 0.625, 0.5, 0.625, 0.75, 0.5576, 0.6653, 0.5315, 0.6403, 0.5315, 0.6403, 0.5576, 0.6653, 0.375, 0.6403, 0.4931, 0.6403, 0.4931, 0.6403, 0.375, 0.6403, 0.5006, 0.1375, 0.5263, 0.1125, 0.5263, 0.1125, 0.5006, 0.1375, 0.375, 0.1125, 0.4897, 0.1125, 0.4897, 0.1125, 0.375, 0.1125, 0.5867, 0.6931, 0.5605, 0.668, 0.5605, 0.668, 0.5867, 0.6931, 0.625, 0.6097, 0.4995, 0.6097, 0.4995, 0.6097, 0.625, 0.6097, 0.472, 0.1653, 0.4977, 0.1403, 0.4977, 0.1403, 0.472, 0.1653, 0.5756, 0.02915, 0.375, 0.02915, 0.375, 0.0264, 0.5785, 0.0264, 0.547, 0.05693, 0.375, 0.05693, 0.375, 0.05418, 0.5498, 0.05418, 0.5183, 0.08471, 0.375, 0.08471, 0.375, 0.08196, 0.5212, 0.08196, 0.4897, 0.1125, 0.375, 0.1125, 0.375, 0.1097, 0.4925, 0.1097, 0.4611, 0.1403, 0.375, 0.1403, 0.375, 0.1375, 0.4639, 0.1375, 0.4324, 0.168, 0.375, 0.168, 0.375, 0.1653, 0.4353, 0.1653, 0.4038, 0.1958, 0.375, 0.1958, 0.375, 0.1931, 0.4066, 0.1931, 0.3751, 0.2236, 0.375, 0.2236, 0.375, 0.2208, 0.378, 0.2208, 0.375, 0.0, 0.375, 0.0264, 0.375, 0.02915, 0.375, 0.05418, 0.375, 0.05693, 0.375, 0.08196, 0.375, 0.08471, 0.375, 0.1097, 0.375, 0.1125, 0.375, 0.1375, 0.375, 0.1403, 0.375, 0.1653, 0.375, 0.168, 0.375, 0.1931, 0.375, 0.1958, 0.375, 0.2208, 0.375, 0.2236, 0.375, 0.2237, 0.375, 0.25, 0.375, 0.25, 0.375, 0.0, 0.3777, 0.5292, 0.375, 0.5292, 0.375, 0.5266, 0.4065, 0.5569, 0.375, 0.5569, 0.375, 0.5542, 0.4037, 0.5542, 0.4354, 0.5847, 0.375, 0.5847, 0.375, 0.582, 0.4325, 0.582, 0.4643, 0.6125, 0.375, 0.6125, 0.375, 0.6097, 0.4614, 0.6097, 0.4931, 0.6403, 0.375, 0.6403, 0.375, 0.6375, 0.4903, 0.6375, 0.522, 0.668, 0.375, 0.668, 0.375, 0.6653, 0.5192, 0.6653, 0.5509, 0.6958, 0.375, 0.6958, 0.375, 0.6931, 0.548, 0.6931, 0.5798, 0.7236, 0.375, 0.7236, 0.375, 0.7208, 0.5769, 0.7208, 0.375, 0.5, 0.375, 0.5266, 0.375, 0.5292, 0.375, 0.5542, 0.375, 0.5569, 0.375, 0.582, 0.375, 0.5847, 0.375, 0.6097, 0.375, 0.6125, 0.375, 0.6375, 0.375, 0.6403, 0.375, 0.6653, 0.375, 0.668, 0.375, 0.6931, 0.375, 0.6958, 0.375, 0.7208, 0.375, 0.7236, 0.375, 0.75, 0.375, 0.75, 0.375, 0.5, 0.625, 0.2236, 0.4119, 0.2236, 0.4147, 0.2208, 0.625, 0.2208, 0.625, 0.1958, 0.4405, 0.1958, 0.4434, 0.1931, 0.625, 0.1931, 0.6072, 0.75, 0.5798, 0.7236, 0.5798, 0.7236, 0.6072, 0.75, 0.625, 0.168, 0.4691, 0.168, 0.472, 0.1653, 0.625, 0.1653, 0.625, 0.1403, 0.4977, 0.1403, 0.5006, 0.1375, 0.625, 0.1375, 0.625, 0.1125, 0.5263, 0.1125, 0.5292, 0.1097, 0.625, 0.1097, 0.625, 0.08471, 0.555, 0.08471, 0.5578, 0.08196, 0.625, 0.08196, 0.625, 0.05693, 0.5836, 0.05693, 0.5864, 0.05418, 0.625, 0.05418, 0.625, 0.02915, 0.6122, 0.02915, 0.615, 0.0264, 0.625, 0.0264, 0.375, 0.2236, 0.3751, 0.2236, 0.375, 0.2237, 0.625, 0.08196, 0.5578, 0.08196, 0.5578, 0.08196, 0.625, 0.08196, 0.6158, 0.7208, 0.5896, 0.6958, 0.5896, 0.6958, 0.6158, 0.7208, 0.375, 0.6125, 0.4643, 0.6125, 0.4643, 0.6125, 0.375, 0.6125, 0.4434, 0.1931, 0.4691, 0.168, 0.4691, 0.168, 0.4434, 0.1931, 0.375, 0.08471, 0.5183, 0.08471, 0.5183, 0.08471, 0.375, 0.08471, 0.625, 0.7296, 0.6187, 0.7236, 0.6187, 0.7236, 0.625, 0.7296, 0.625, 0.582, 0.4704, 0.582, 0.4704, 0.582, 0.625, 0.582, 0.625, 0.7236, 0.625, 0.7296, 0.625, 0.7296, 0.625, 0.7236, 0.625, 0.7236, 0.6187, 0.7236, 0.6158, 0.7208, 0.625, 0.7208, 0.625, 0.6958, 0.5896, 0.6958, 0.5867, 0.6931, 0.625, 0.6931, 0.4119, 0.2236, 0.3847, 0.25, 0.3847, 0.25, 0.4119, 0.2236, 0.625, 0.668, 0.5605, 0.668, 0.5576, 0.6653, 0.625, 0.6653, 0.625, 0.6403, 0.5315, 0.6403, 0.5286, 0.6375, 0.625, 0.6375, 0.625, 0.6125, 0.5024, 0.6125, 0.4995, 0.6097, 0.625, 0.6097, 0.625, 0.5847, 0.4733, 0.5847, 0.4704, 0.582, 0.625, 0.582, 0.625, 0.5569, 0.4442, 0.5569, 0.4413, 0.5542, 0.625, 0.5542, 0.625, 0.5292, 0.4151, 0.5292, 0.4122, 0.5264, 0.625, 0.5264, 0.4147, 0.2208, 0.4405, 0.1958, 0.4405, 0.1958, 0.4147, 0.2208, 0.625, 0.05418, 0.5864, 0.05418, 0.5864, 0.05418, 0.625, 0.05418, 0.6187, 0.7236, 0.625, 0.7236, 0.625, 0.7236, 0.6187, 0.7236, 0.375, 0.5847, 0.4354, 0.5847, 0.4354, 0.5847, 0.375, 0.5847, 0.5896, 0.6958, 0.625, 0.6958, 0.625, 0.6958, 0.5896, 0.6958, 0.375, 0.05693, 0.547, 0.05693, 0.547, 0.05693, 0.375, 0.05693, 0.5605, 0.668, 0.625, 0.668, 0.625, 0.668, 0.5605, 0.668, 0.625, 0.5542, 0.4413, 0.5542, 0.4413, 0.5542, 0.625, 0.5542, 0.4691, 0.168, 0.625, 0.168, 0.625, 0.1931, 0.4434, 0.1931, 0.5605, 0.668, 0.625, 0.668, 0.625, 0.6931, 0.5867, 0.6931, 0.4405, 0.1958, 0.625, 0.1958, 0.625, 0.2208, 0.4147, 0.2208, 0.5896, 0.6958, 0.625, 0.6958, 0.625, 0.7208, 0.6158, 0.7208, 0.615, 0.0264, 0.625, 0.01669, 0.625, 0.0264, 0.6122, 0.02915, 0.625, 0.02915, 0.625, 0.05418, 0.5864, 0.05418, 0.5836, 0.05693, 0.625, 0.05693, 0.625, 0.08196, 0.5578, 0.08196, 0.555, 0.08471, 0.625, 0.08471, 0.625, 0.1097, 0.5292, 0.1097, 0.5263, 0.1125, 0.625, 0.1125, 0.625, 0.1375, 0.5006, 0.1375, 0.4977, 0.1403, 0.625, 0.1403, 0.625, 0.1653, 0.472, 0.1653, 0.4119, 0.2236, 0.625, 0.2236, 0.625, 0.25, 0.3847, 0.25, 0.3846, 0.5, 0.625, 0.5, 0.625, 0.5264, 0.4122, 0.5264, 0.4151, 0.5292, 0.625, 0.5292, 0.625, 0.5542, 0.4413, 0.5542, 0.4442, 0.5569, 0.625, 0.5569, 0.625, 0.582, 0.4704, 0.582, 0.4733, 0.5847, 0.625, 0.5847, 0.625, 0.6097, 0.4995, 0.6097, 0.5024, 0.6125, 0.625, 0.6125, 0.625, 0.6375, 0.5286, 0.6375, 0.5315, 0.6403, 0.625, 0.6403, 0.625, 0.6653, 0.5576, 0.6653, 0.6187, 0.7236, 0.625, 0.7236, 0.625, 0.7296, 0.375, 0.1958, 0.4038, 0.1958, 0.378, 0.2208, 0.375, 0.2208, 0.375, 0.168, 0.4324, 0.168, 0.4066, 0.1931, 0.375, 0.1931, 0.375, 0.1403, 0.4611, 0.1403, 0.4353, 0.1653, 0.375, 0.1653, 0.375, 0.1125, 0.4897, 0.1125, 0.4639, 0.1375, 0.375, 0.1375, 0.375, 0.08471, 0.5183, 0.08471, 0.4925, 0.1097, 0.375, 0.1097, 0.375, 0.05693, 0.547, 0.05693, 0.5212, 0.08196, 0.375, 0.08196, 0.375, 0.02915, 0.5756, 0.02915, 0.5498, 0.05418, 0.375, 0.05418, 0.375, 0.0, 0.6057, 0.0, 0.5785, 0.0264, 0.375, 0.0264, 0.375, 0.6958, 0.5509, 0.6958, 0.5769, 0.7208, 0.375, 0.7208, 0.375, 0.668, 0.522, 0.668, 0.548, 0.6931, 0.375, 0.6931, 0.375, 0.6403, 0.4931, 0.6403, 0.5192, 0.6653, 0.375, 0.6653, 0.375, 0.6125, 0.4643, 0.6125, 0.4903, 0.6375, 0.375, 0.6375, 0.375, 0.5847, 0.4354, 0.5847, 0.4614, 0.6097, 0.375, 0.6097, 0.375, 0.5569, 0.4065, 0.5569, 0.4325, 0.582, 0.375, 0.582, 0.375, 0.5292, 0.3777, 0.5292, 0.4037, 0.5542, 0.375, 0.5542, 0.375, 0.7236, 0.5798, 0.7236, 0.6072, 0.75, 0.375, 0.75, 0.625, 0.6653, 0.5576, 0.6653, 0.5576, 0.6653, 0.625, 0.6653, 0.4704, 0.582, 0.4442, 0.5569, 0.4442, 0.5569, 0.4704, 0.582, 0.375, 0.168, 0.4324, 0.168, 0.4324, 0.168, 0.375, 0.168, 0.3847, 0.25, 0.4119, 0.2236, 0.4119, 0.2236, 0.3847, 0.25, 0.375, 0.6958, 0.5509, 0.6958, 0.5509, 0.6958, 0.375, 0.6958, 0.4413, 0.5542, 0.4151, 0.5292, 0.4151, 0.5292, 0.4413, 0.5542, 0.625, 0.1653, 0.472, 0.1653, 0.472, 0.1653, 0.625, 0.1653, 0.375, 0.0, 0.6057, 0.0, 0.6057, 0.0, 0.375, 0.0, 0.625, 0.6931, 0.5867, 0.6931, 0.5867, 0.6931, 0.625, 0.6931, 0.4122, 0.5264, 0.3846, 0.5, 0.3846, 0.5, 0.4122, 0.5264, 0.375, 0.1958, 0.4038, 0.1958, 0.4038, 0.1958, 0.375, 0.1958, 0.5785, 0.0264, 0.375, 0.0264, 0.375, 0.0264, 0.5785, 0.0264, 0.5498, 0.05418, 0.375, 0.05418, 0.375, 0.05418, 0.5498, 0.05418, 0.375, 0.7236, 0.5798, 0.7236, 0.5798, 0.7236, 0.375, 0.7236, 0.625, 0.1931, 0.4434, 0.1931, 0.4434, 0.1931, 0.625, 0.1931, 0.5212, 0.08196, 0.375, 0.08196, 0.375, 0.08196, 0.5212, 0.08196, 0.4037, 0.5542, 0.375, 0.5542, 0.375, 0.5542, 0.4037, 0.5542, 0.4925, 0.1097, 0.375, 0.1097, 0.375, 0.1097, 0.4925, 0.1097, 0.625, 0.7208, 0.6158, 0.7208, 0.6158, 0.7208, 0.625, 0.7208, 0.4325, 0.582, 0.375, 0.582, 0.375, 0.582, 0.4325, 0.582, 0.4639, 0.1375, 0.375, 0.1375, 0.375, 0.1375, 0.4639, 0.1375, 0.4614, 0.6097, 0.375, 0.6097, 0.375, 0.6097, 0.4614, 0.6097, 0.4353, 0.1653, 0.375, 0.1653, 0.375, 0.1653, 0.4353, 0.1653, 0.375, 0.5542, 0.375, 0.5292, 0.375, 0.5292, 0.375, 0.5542, 0.4903, 0.6375, 0.375, 0.6375, 0.375, 0.6375, 0.4903, 0.6375, 0.625, 0.2208, 0.4147, 0.2208, 0.4147, 0.2208, 0.625, 0.2208, 0.4066, 0.1931, 0.375, 0.1931, 0.375, 0.1931, 0.4066, 0.1931, 0.375, 0.582, 0.375, 0.5569, 0.375, 0.5569, 0.375, 0.582, 0.5192, 0.6653, 0.375, 0.6653, 0.375, 0.6653, 0.5192, 0.6653, 0.375, 0.0264, 0.375, 0.0, 0.375, 0.0, 0.375, 0.0264, 0.378, 0.2208, 0.375, 0.2208, 0.375, 0.2208, 0.378, 0.2208, 0.375, 0.6097, 0.375, 0.5847, 0.375, 0.5847, 0.375, 0.6097, 0.548, 0.6931, 0.375, 0.6931, 0.375, 0.6931, 0.548, 0.6931, 0.375, 0.05418, 0.375, 0.02915, 0.375, 0.02915, 0.375, 0.05418, 0.375, 0.6375, 0.375, 0.6125, 0.375, 0.6125, 0.375, 0.6375, 0.5769, 0.7208, 0.375, 0.7208, 0.375, 0.7208, 0.5769, 0.7208, 0.375, 0.08196, 0.375, 0.05693, 0.375, 0.05693, 0.375, 0.08196, 0.375, 0.6653, 0.375, 0.6403, 0.375, 0.6403, 0.375, 0.6653, 0.375, 0.1097, 0.375, 0.08471, 0.375, 0.08471, 0.375, 0.1097, 0.375, 0.6931, 0.375, 0.668, 0.375, 0.668, 0.375, 0.6931, 0.375, 0.1375, 0.375, 0.1125, 0.375, 0.1125, 0.375, 0.1375, 0.4038, 0.1958, 0.378, 0.2208, 0.378, 0.2208, 0.4038, 0.1958, 0.375, 0.7208, 0.375, 0.6958, 0.375, 0.6958, 0.375, 0.7208, 0.5509, 0.6958, 0.5769, 0.7208, 0.5769, 0.7208, 0.5509, 0.6958, 0.375, 0.1653, 0.375, 0.1403, 0.375, 0.1403, 0.375, 0.1653, 0.375, 0.75, 0.375, 0.7236, 0.375, 0.7236, 0.375, 0.75, 0.375, 0.1931, 0.375, 0.168, 0.375, 0.168, 0.375, 0.1931, 0.4324, 0.168, 0.4066, 0.1931, 0.4066, 0.1931, 0.4324, 0.168, 0.625, 0.6958, 0.625, 0.7208, 0.625, 0.7208, 0.625, 0.6958, 0.522, 0.668, 0.548, 0.6931, 0.548, 0.6931, 0.522, 0.668, 0.375, 0.2208, 0.375, 0.1958, 0.375, 0.1958, 0.375, 0.2208, 0.4611, 0.1403, 0.4353, 0.1653, 0.4353, 0.1653, 0.4611, 0.1403, 0.625, 0.668, 0.625, 0.6931, 0.625, 0.6931, 0.625, 0.668, 0.4931, 0.6403, 0.5192, 0.6653, 0.5192, 0.6653, 0.4931, 0.6403, 0.625, 0.1958, 0.625, 0.2208, 0.625, 0.2208, 0.625, 0.1958, 0.625, 0.6403, 0.625, 0.6653, 0.625, 0.6653, 0.625, 0.6403, 0.625, 0.2236, 0.625, 0.25, 0.625, 0.25, 0.625, 0.2236, 0.4897, 0.1125, 0.4639, 0.1375, 0.4639, 0.1375, 0.4897, 0.1125, 0.6072, 0.75, 0.375, 0.75, 0.375, 0.75, 0.6072, 0.75, 0.625, 0.6125, 0.625, 0.6375, 0.625, 0.6375, 0.625, 0.6125, 0.4643, 0.6125, 0.4903, 0.6375, 0.4903, 0.6375, 0.4643, 0.6125, 0.625, 0.168, 0.625, 0.1931, 0.625, 0.1931, 0.625, 0.168, 0.625, 0.5847, 0.625, 0.6097, 0.625, 0.6097, 0.625, 0.5847, 0.625, 0.1403, 0.625, 0.1653, 0.625, 0.1653, 0.625, 0.1403, 0.5183, 0.08471, 0.4925, 0.1097, 0.4925, 0.1097, 0.5183, 0.08471, 0.625, 0.5569, 0.625, 0.582, 0.625, 0.582, 0.625, 0.5569, 0.4354, 0.5847, 0.4614, 0.6097, 0.4614, 0.6097, 0.4354, 0.5847, 0.625, 0.1125, 0.625, 0.1375, 0.625, 0.1375, 0.625, 0.1125, 0.625, 0.5292, 0.625, 0.5542, 0.625, 0.5542, 0.625, 0.5292, 0.625, 0.08471, 0.625, 0.1097, 0.625, 0.1097, 0.625, 0.08471, 0.547, 0.05693, 0.5212, 0.08196, 0.5212, 0.08196, 0.547, 0.05693, 0.625, 0.5, 0.625, 0.5264, 0.625, 0.5264, 0.625, 0.5, 0.4065, 0.5569, 0.4325, 0.582, 0.4325, 0.582, 0.4065, 0.5569, 0.625, 0.05693, 0.625, 0.08196, 0.625, 0.08196, 0.625, 0.05693, 0.625, 0.25, 0.3847, 0.25, 0.3847, 0.25, 0.625, 0.25, 0.625, 0.02915, 0.625, 0.05418, 0.625, 0.05418, 0.625, 0.02915, 0.5756, 0.02915, 0.5498, 0.05418, 0.5498, 0.05418, 0.5756, 0.02915, 0.6122, 0.02915, 0.625, 0.02915, 0.625, 0.02915, 0.6122, 0.02915, 0.3777, 0.5292, 0.4037, 0.5542, 0.4037, 0.5542, 0.3777, 0.5292, 0.625, 0.01669, 0.625, 0.0264, 0.625, 0.0264, 0.625, 0.01669, 0.6057, 0.0, 0.5785, 0.0264, 0.5785, 0.0264, 0.6057, 0.0, 0.5836, 0.05693, 0.625, 0.05693, 0.625, 0.05693, 0.5836, 0.05693, 0.5798, 0.7236, 0.6072, 0.75, 0.6072, 0.75, 0.5798, 0.7236, 0.3846, 0.5, 0.625, 0.5, 0.625, 0.5, 0.3846, 0.5, 0.555, 0.08471, 0.625, 0.08471, 0.625, 0.08471, 0.555, 0.08471, 0.375, 0.5292, 0.3777, 0.5292, 0.3777, 0.5292, 0.375, 0.5292, 0.4151, 0.5292, 0.625, 0.5292, 0.625, 0.5292, 0.4151, 0.5292, 0.5263, 0.1125, 0.625, 0.1125, 0.625, 0.1125, 0.5263, 0.1125, 0.625, 0.5264, 0.4122, 0.5264, 0.4122, 0.5264, 0.625, 0.5264, 0.4442, 0.5569, 0.625, 0.5569, 0.625, 0.5569, 0.4442, 0.5569, 0.375, 0.02915, 0.5756, 0.02915, 0.5756, 0.02915, 0.375, 0.02915, 0.4977, 0.1403, 0.625, 0.1403, 0.625, 0.1403, 0.4977, 0.1403, 0.4733, 0.5847, 0.625, 0.5847, 0.625, 0.5847, 0.4733, 0.5847, 0.4691, 0.168, 0.625, 0.168, 0.625, 0.168, 0.4691, 0.168, 0.375, 0.5569, 0.4065, 0.5569, 0.4065, 0.5569, 0.375, 0.5569, 0.5024, 0.6125, 0.625, 0.6125, 0.625, 0.6125, 0.5024, 0.6125, 0.625, 0.0264, 0.615, 0.0264, 0.615, 0.0264, 0.625, 0.0264, 0.4405, 0.1958, 0.625, 0.1958, 0.625, 0.1958, 0.4405, 0.1958, 0.5315, 0.6403, 0.625, 0.6403, 0.625, 0.6403, 0.5315, 0.6403, 0.4119, 0.2236, 0.625, 0.2236, 0.625, 0.2236, 0.4119, 0.2236, 0.547, 0.05693, 0.5498, 0.05418, 0.5756, 0.02915, 0.5785, 0.0264, 0.6057, 0.0, 0.625, 0.0, 0.625, 0.01669, 0.615, 0.0264, 0.6122, 0.02915, 0.5864, 0.05418, 0.5836, 0.05693, 0.5578, 0.08196, 0.555, 0.08471, 0.5292, 0.1097, 0.5263, 0.1125, 0.5006, 0.1375, 0.4977, 0.1403, 0.472, 0.1653, 0.4691, 0.168, 0.4434, 0.1931, 0.4405, 0.1958, 0.4147, 0.2208, 0.4119, 0.2236, 0.3847, 0.25, 0.375, 0.25, 0.375, 0.2237, 0.3751, 0.2236, 0.378, 0.2208, 0.4038, 0.1958, 0.4066, 0.1931, 0.4324, 0.168, 0.4353, 0.1653, 0.4611, 0.1403, 0.4639, 0.1375, 0.4897, 0.1125, 0.4925, 0.1097, 0.5183, 0.08471, 0.5212, 0.08196, 0.4065, 0.5569, 0.4037, 0.5542, 0.3777, 0.5292, 0.375, 0.5266, 0.375, 0.5, 0.3846, 0.5, 0.4122, 0.5264, 0.4151, 0.5292, 0.4413, 0.5542, 0.4442, 0.5569, 0.4704, 0.582, 0.4733, 0.5847, 0.4995, 0.6097, 0.5024, 0.6125, 0.5286, 0.6375, 0.5315, 0.6403, 0.5576, 0.6653, 0.5605, 0.668, 0.5867, 0.6931, 0.5896, 0.6958, 0.6158, 0.7208, 0.6187, 0.7236, 0.625, 0.7296, 0.625, 0.75, 0.6072, 0.75, 0.5798, 0.7236, 0.5769, 0.7208, 0.5509, 0.6958, 0.548, 0.6931, 0.522, 0.668, 0.5192, 0.6653, 0.4931, 0.6403, 0.4903, 0.6375, 0.4643, 0.6125, 0.4614, 0.6097, 0.4354, 0.5847, 0.4325, 0.582, 0.4122, 0.5264, 0.4151, 0.5292, 0.4151, 0.5292, 0.4122, 0.5264, 0.5785, 0.0264, 0.6057, 0.0, 0.6057, 0.0, 0.5785, 0.0264, 0.3846, 0.5, 0.4122, 0.5264, 0.4122, 0.5264, 0.3846, 0.5, 0.625, 0.75, 0.6072, 0.75, 0.6072, 0.75, 0.625, 0.75, 0.375, 0.5266, 0.375, 0.5, 0.375, 0.5, 0.375, 0.5266, 0.625, 0.0, 0.625, 0.01669, 0.625, 0.01669, 0.625, 0.0, 0.4147, 0.2208, 0.4119, 0.2236, 0.4119, 0.2236, 0.4147, 0.2208, 0.3751, 0.2236, 0.378, 0.2208, 0.378, 0.2208, 0.3751, 0.2236, 0.4405, 0.1958, 0.4147, 0.2208, 0.4147, 0.2208, 0.4405, 0.1958, 0.5798, 0.7236, 0.5769, 0.7208, 0.5769, 0.7208, 0.5798, 0.7236, 0.6187, 0.7236, 0.625, 0.7296, 0.625, 0.7296, 0.6187, 0.7236, 0.375, 0.2237, 0.3751, 0.2236, 0.3751, 0.2236, 0.375, 0.2237, 0.4434, 0.1931, 0.4405, 0.1958, 0.4405, 0.1958, 0.4434, 0.1931, 0.5509, 0.6958, 0.548, 0.6931, 0.548, 0.6931, 0.5509, 0.6958, 0.6158, 0.7208, 0.6187, 0.7236, 0.6187, 0.7236, 0.6158, 0.7208, 0.4038, 0.1958, 0.4066, 0.1931, 0.4066, 0.1931, 0.4038, 0.1958, 0.4691, 0.168, 0.4434, 0.1931, 0.4434, 0.1931, 0.4691, 0.168, 0.5769, 0.7208, 0.5509, 0.6958, 0.5509, 0.6958, 0.5769, 0.7208, 0.5896, 0.6958, 0.6158, 0.7208, 0.6158, 0.7208, 0.5896, 0.6958, 0.378, 0.2208, 0.4038, 0.1958, 0.4038, 0.1958, 0.378, 0.2208, 0.472, 0.1653, 0.4691, 0.168, 0.4691, 0.168, 0.472, 0.1653, 0.522, 0.668, 0.5192, 0.6653, 0.5192, 0.6653, 0.522, 0.668, 0.5867, 0.6931, 0.5896, 0.6958, 0.5896, 0.6958, 0.5867, 0.6931, 0.4324, 0.168, 0.4353, 0.1653, 0.4353, 0.1653, 0.4324, 0.168, 0.4977, 0.1403, 0.472, 0.1653, 0.472, 0.1653, 0.4977, 0.1403, 0.548, 0.6931, 0.522, 0.668, 0.522, 0.668, 0.548, 0.6931, 0.5605, 0.668, 0.5867, 0.6931, 0.5867, 0.6931, 0.5605, 0.668, 0.4066, 0.1931, 0.4324, 0.168, 0.4324, 0.168, 0.4066, 0.1931, 0.5006, 0.1375, 0.4977, 0.1403, 0.4977, 0.1403, 0.5006, 0.1375, 0.4931, 0.6403, 0.4903, 0.6375, 0.4903, 0.6375, 0.4931, 0.6403, 0.5576, 0.6653, 0.5605, 0.668, 0.5605, 0.668, 0.5576, 0.6653, 0.4611, 0.1403, 0.4639, 0.1375, 0.4639, 0.1375, 0.4611, 0.1403, 0.5263, 0.1125, 0.5006, 0.1375, 0.5006, 0.1375, 0.5263, 0.1125, 0.5192, 0.6653, 0.4931, 0.6403, 0.4931, 0.6403, 0.5192, 0.6653, 0.5315, 0.6403, 0.5576, 0.6653, 0.5576, 0.6653, 0.5315, 0.6403, 0.4353, 0.1653, 0.4611, 0.1403, 0.4611, 0.1403, 0.4353, 0.1653, 0.5292, 0.1097, 0.5263, 0.1125, 0.5263, 0.1125, 0.5292, 0.1097, 0.625, 0.7296, 0.625, 0.75, 0.625, 0.75, 0.625, 0.7296, 0.4643, 0.6125, 0.4614, 0.6097, 0.4614, 0.6097, 0.4643, 0.6125, 0.5286, 0.6375, 0.5315, 0.6403, 0.5315, 0.6403, 0.5286, 0.6375, 0.4897, 0.1125, 0.4925, 0.1097, 0.4925, 0.1097, 0.4897, 0.1125, 0.555, 0.08471, 0.5292, 0.1097, 0.5292, 0.1097, 0.555, 0.08471, 0.4903, 0.6375, 0.4643, 0.6125, 0.4643, 0.6125, 0.4903, 0.6375, 0.375, 0.25, 0.375, 0.2237, 0.375, 0.2237, 0.375, 0.25, 0.5024, 0.6125, 0.5286, 0.6375, 0.5286, 0.6375, 0.5024, 0.6125, 0.4639, 0.1375, 0.4897, 0.1125, 0.4897, 0.1125, 0.4639, 0.1375, 0.5578, 0.08196, 0.555, 0.08471, 0.555, 0.08471, 0.5578, 0.08196, 0.6057, 0.0, 0.625, 0.0, 0.625, 0.0, 0.6057, 0.0, 0.4354, 0.5847, 0.4325, 0.582, 0.4325, 0.582, 0.4354, 0.5847, 0.4995, 0.6097, 0.5024, 0.6125, 0.5024, 0.6125, 0.4995, 0.6097, 0.5183, 0.08471, 0.5212, 0.08196, 0.5212, 0.08196, 0.5183, 0.08471, 0.5836, 0.05693, 0.5578, 0.08196, 0.5578, 0.08196, 0.5836, 0.05693, 0.3847, 0.25, 0.375, 0.25, 0.375, 0.25, 0.3847, 0.25, 0.4614, 0.6097, 0.4354, 0.5847, 0.4354, 0.5847, 0.4614, 0.6097, 0.4733, 0.5847, 0.4995, 0.6097, 0.4995, 0.6097, 0.4733, 0.5847, 0.4925, 0.1097, 0.5183, 0.08471, 0.5183, 0.08471, 0.4925, 0.1097, 0.5864, 0.05418, 0.5836, 0.05693, 0.5836, 0.05693, 0.5864, 0.05418, 0.375, 0.5, 0.3846, 0.5, 0.3846, 0.5, 0.375, 0.5, 0.4065, 0.5569, 0.4037, 0.5542, 0.4037, 0.5542, 0.4065, 0.5569, 0.4704, 0.582, 0.4733, 0.5847, 0.4733, 0.5847, 0.4704, 0.582, 0.547, 0.05693, 0.5498, 0.05418, 0.5498, 0.05418, 0.547, 0.05693, 0.625, 0.01669, 0.615, 0.0264, 0.615, 0.0264, 0.625, 0.01669, 0.4325, 0.582, 0.4065, 0.5569, 0.4065, 0.5569, 0.4325, 0.582, 0.4442, 0.5569, 0.4704, 0.582, 0.4704, 0.582, 0.4442, 0.5569, 0.5212, 0.08196, 0.547, 0.05693, 0.547, 0.05693, 0.5212, 0.08196, 0.6122, 0.02915, 0.5864, 0.05418, 0.5864, 0.05418, 0.6122, 0.02915, 0.3777, 0.5292, 0.375, 0.5266, 0.375, 0.5266, 0.3777, 0.5292, 0.4413, 0.5542, 0.4442, 0.5569, 0.4442, 0.5569, 0.4413, 0.5542, 0.5756, 0.02915, 0.5785, 0.0264, 0.5785, 0.0264, 0.5756, 0.02915, 0.615, 0.0264, 0.6122, 0.02915, 0.6122, 0.02915, 0.615, 0.0264, 0.4037, 0.5542, 0.3777, 0.5292, 0.3777, 0.5292, 0.4037, 0.5542, 0.4151, 0.5292, 0.4413, 0.5542, 0.4413, 0.5542, 0.4151, 0.5292, 0.5498, 0.05418, 0.5756, 0.02915, 0.5756, 0.02915, 0.5498, 0.05418, 0.299, 0.4328, 0.3446, 0.4139, 0.9167, 0.9286, 0.9583, 0.9286, 0.3446, 0.4139, 0.3838, 0.3838, 0.875, 0.9286, 0.9167, 0.9286, 0.3838, 0.3838, 0.4139, 0.3446, 0.8333, 0.9286, 0.875, 0.9286, 0.4139, 0.3446, 0.4328, 0.299, 0.7917, 0.9286, 0.8333, 0.9286, 0.4328, 0.299, 0.4392, 0.25, 0.75, 0.9286, 0.7917, 0.9286, 0.4392, 0.25, 0.4328, 0.201, 0.7083, 0.9286, 0.75, 0.9286, 0.4328, 0.201, 0.4139, 0.1554, 0.6667, 0.9286, 0.7083, 0.9286, 0.4139, 0.1554, 0.3838, 0.1162, 0.625, 0.9286, 0.6667, 0.9286, 0.3838, 0.1162, 0.3446, 0.08611, 0.5833, 0.9286, 0.625, 0.9286, 0.3446, 0.08611, 0.299, 0.06721, 0.5417, 0.9286, 0.5833, 0.9286, 0.299, 0.06721, 0.25, 0.06076, 0.5, 0.9286, 0.5417, 0.9286, 0.25, 0.06076, 0.201, 0.06721, 0.4583, 0.9286, 0.5, 0.9286, 0.201, 0.06721, 0.1554, 0.08611, 0.4167, 0.9286, 0.4583, 0.9286, 0.1554, 0.08611, 0.1162, 0.1162, 0.375, 0.9286, 0.4167, 0.9286, 0.1162, 0.1162, 0.08611, 0.1554, 0.3333, 0.9286, 0.375, 0.9286, 0.08611, 0.1554, 0.06721, 0.201, 0.2917, 0.9286, 0.3333, 0.9286, 0.06721, 0.201, 0.06076, 0.25, 0.25, 0.9286, 0.2917, 0.9286, 0.06076, 0.25, 0.06721, 0.299, 0.2083, 0.9286, 0.25, 0.9286, 0.06721, 0.299, 0.08611, 0.3446, 0.1667, 0.9286, 0.2083, 0.9286, 0.08611, 0.3446, 0.1162, 0.3838, 0.125, 0.9286, 0.1667, 0.9286, 0.1162, 0.3838, 0.1554, 0.4139, 0.08333, 0.9286, 0.125, 0.9286, 0.1554, 0.4139, 0.201, 0.4328, 0.04167, 0.9286, 0.08333, 0.9286, 0.299, 0.4328, 0.25, 0.4392, 0.201, 0.4328, 0.1554, 0.4139, 0.1162, 0.3838, 0.08611, 0.3446, 0.06721, 0.299, 0.06076, 0.25, 0.06721, 0.201, 0.08611, 0.1554, 0.1162, 0.1162, 0.1554, 0.08611, 0.201, 0.06721, 0.25, 0.06076, 0.299, 0.06721, 0.3446, 0.08611, 0.3838, 0.1162, 0.4139, 0.1554, 0.4328, 0.201, 0.4392, 0.25, 0.4328, 0.299, 0.4139, 0.3446, 0.3838, 0.3838, 0.3446, 0.4139, 0.201, 0.4328, 0.25, 0.4392, -1.863e-07, 0.9286, 0.04167, 0.9286, 0.75, 0.49, 0.8121, 0.4818, 0.87, 0.4578, 0.9197, 0.4197, 0.9578, 0.37, 0.9818, 0.3121, 0.99, 0.25, 0.9818, 0.1879, 0.9578, 0.13, 0.9197, 0.08029, 0.87, 0.04215, 0.8121, 0.01818, 0.75, 0.01, 0.6879, 0.01818, 0.63, 0.04215, 0.5803, 0.08029, 0.5422, 0.13, 0.5182, 0.1879, 0.51, 0.25, 0.5182, 0.3121, 0.5422, 0.37, 0.5803, 0.4197, 0.63, 0.4578, 0.6879, 0.4818, 0.04167, 0.5357, 0.04167, 0.5714, -1.863e-07, 0.5714, -1.863e-07, 0.5357, 0.04167, 0.5714, 0.04167, 0.6429, -1.863e-07, 0.6429, -1.863e-07, 0.5714, 0.04167, 0.6429, 0.04167, 0.7143, -1.863e-07, 0.7143, -1.863e-07, 0.6429, 0.04167, 0.7143, 0.04167, 0.7857, -1.863e-07, 0.7857, -1.863e-07, 0.7143, 0.04167, 0.7857, 0.04167, 0.8571, -1.863e-07, 0.8571, -1.863e-07, 0.7857, 0.04167, 0.8571, 0.04167, 0.9286, -1.863e-07, 0.9286, -1.863e-07, 0.8571, 0.08333, 0.5357, 0.08333, 0.5714, 0.04167, 0.5714, 0.04167, 0.5357, 0.08333, 0.5714, 0.08333, 0.6429, 0.04167, 0.6429, 0.04167, 0.5714, 0.08333, 0.6429, 0.08333, 0.7143, 0.04167, 0.7143, 0.04167, 0.6429, 0.08333, 0.7143, 0.08333, 0.7857, 0.04167, 0.7857, 0.04167, 0.7143, 0.08333, 0.7857, 0.08333, 0.8571, 0.04167, 0.8571, 0.04167, 0.7857, 0.08333, 0.8571, 0.08333, 0.9286, 0.04167, 0.9286, 0.04167, 0.8571, 0.125, 0.5357, 0.125, 0.5714, 0.08333, 0.5714, 0.08333, 0.5357, 0.125, 0.5714, 0.125, 0.6429, 0.08333, 0.6429, 0.08333, 0.5714, 0.125, 0.6429, 0.125, 0.7143, 0.08333, 0.7143, 0.08333, 0.6429, 0.125, 0.7143, 0.125, 0.7857, 0.08333, 0.7857, 0.08333, 0.7143, 0.125, 0.7857, 0.125, 0.8571, 0.08333, 0.8571, 0.08333, 0.7857, 0.125, 0.8571, 0.125, 0.9286, 0.08333, 0.9286, 0.08333, 0.8571, 0.1667, 0.5357, 0.1667, 0.5714, 0.125, 0.5714, 0.125, 0.5357, 0.1667, 0.5714, 0.1667, 0.6429, 0.125, 0.6429, 0.125, 0.5714, 0.1667, 0.6429, 0.1667, 0.7143, 0.125, 0.7143, 0.125, 0.6429, 0.1667, 0.7143, 0.1667, 0.7857, 0.125, 0.7857, 0.125, 0.7143, 0.1667, 0.7857, 0.1667, 0.8571, 0.125, 0.8571, 0.125, 0.7857, 0.1667, 0.8571, 0.1667, 0.9286, 0.125, 0.9286, 0.125, 0.8571, 0.2083, 0.5357, 0.2083, 0.5714, 0.1667, 0.5714, 0.1667, 0.5357, 0.2083, 0.5714, 0.2083, 0.6429, 0.1667, 0.6429, 0.1667, 0.5714, 0.2083, 0.6429, 0.2083, 0.7143, 0.1667, 0.7143, 0.1667, 0.6429, 0.2083, 0.7143, 0.2083, 0.7857, 0.1667, 0.7857, 0.1667, 0.7143, 0.2083, 0.7857, 0.2083, 0.8571, 0.1667, 0.8571, 0.1667, 0.7857, 0.2083, 0.8571, 0.2083, 0.9286, 0.1667, 0.9286, 0.1667, 0.8571, 0.25, 0.5357, 0.25, 0.5714, 0.2083, 0.5714, 0.2083, 0.5357, 0.25, 0.5714, 0.25, 0.6429, 0.2083, 0.6429, 0.2083, 0.5714, 0.25, 0.6429, 0.25, 0.7143, 0.2083, 0.7143, 0.2083, 0.6429, 0.25, 0.7143, 0.25, 0.7857, 0.2083, 0.7857, 0.2083, 0.7143, 0.25, 0.7857, 0.25, 0.8571, 0.2083, 0.8571, 0.2083, 0.7857, 0.25, 0.8571, 0.25, 0.9286, 0.2083, 0.9286, 0.2083, 0.8571, 0.2917, 0.5357, 0.2917, 0.5714, 0.25, 0.5714, 0.25, 0.5357, 0.2917, 0.5714, 0.2917, 0.6429, 0.25, 0.6429, 0.25, 0.5714, 0.2917, 0.6429, 0.2917, 0.7143, 0.25, 0.7143, 0.25, 0.6429, 0.2917, 0.7143, 0.2917, 0.7857, 0.25, 0.7857, 0.25, 0.7143, 0.2917, 0.7857, 0.2917, 0.8571, 0.25, 0.8571, 0.25, 0.7857, 0.2917, 0.8571, 0.2917, 0.9286, 0.25, 0.9286, 0.25, 0.8571, 0.3333, 0.5357, 0.3333, 0.5714, 0.2917, 0.5714, 0.2917, 0.5357, 0.3333, 0.5714, 0.3333, 0.6429, 0.2917, 0.6429, 0.2917, 0.5714, 0.3333, 0.6429, 0.3333, 0.7143, 0.2917, 0.7143, 0.2917, 0.6429, 0.3333, 0.7143, 0.3333, 0.7857, 0.2917, 0.7857, 0.2917, 0.7143, 0.3333, 0.7857, 0.3333, 0.8571, 0.2917, 0.8571, 0.2917, 0.7857, 0.3333, 0.8571, 0.3333, 0.9286, 0.2917, 0.9286, 0.2917, 0.8571, 0.375, 0.5357, 0.375, 0.5714, 0.3333, 0.5714, 0.3333, 0.5357, 0.375, 0.5714, 0.375, 0.6429, 0.3333, 0.6429, 0.3333, 0.5714, 0.375, 0.6429, 0.375, 0.7143, 0.3333, 0.7143, 0.3333, 0.6429, 0.375, 0.7143, 0.375, 0.7857, 0.3333, 0.7857, 0.3333, 0.7143, 0.375, 0.7857, 0.375, 0.8571, 0.3333, 0.8571, 0.3333, 0.7857, 0.375, 0.8571, 0.375, 0.9286, 0.3333, 0.9286, 0.3333, 0.8571, 0.4167, 0.5357, 0.4167, 0.5714, 0.375, 0.5714, 0.375, 0.5357, 0.4167, 0.5714, 0.4167, 0.6429, 0.375, 0.6429, 0.375, 0.5714, 0.4167, 0.6429, 0.4167, 0.7143, 0.375, 0.7143, 0.375, 0.6429, 0.4167, 0.7143, 0.4167, 0.7857, 0.375, 0.7857, 0.375, 0.7143, 0.4167, 0.7857, 0.4167, 0.8571, 0.375, 0.8571, 0.375, 0.7857, 0.4167, 0.8571, 0.4167, 0.9286, 0.375, 0.9286, 0.375, 0.8571, 0.4583, 0.5357, 0.4583, 0.5714, 0.4167, 0.5714, 0.4167, 0.5357, 0.4583, 0.5714, 0.4583, 0.6429, 0.4167, 0.6429, 0.4167, 0.5714, 0.4583, 0.6429, 0.4583, 0.7143, 0.4167, 0.7143, 0.4167, 0.6429, 0.4583, 0.7143, 0.4583, 0.7857, 0.4167, 0.7857, 0.4167, 0.7143, 0.4583, 0.7857, 0.4583, 0.8571, 0.4167, 0.8571, 0.4167, 0.7857, 0.4583, 0.8571, 0.4583, 0.9286, 0.4167, 0.9286, 0.4167, 0.8571, 0.5, 0.5357, 0.5, 0.5714, 0.4583, 0.5714, 0.4583, 0.5357, 0.5, 0.5714, 0.5, 0.6429, 0.4583, 0.6429, 0.4583, 0.5714, 0.5, 0.6429, 0.5, 0.7143, 0.4583, 0.7143, 0.4583, 0.6429, 0.5, 0.7143, 0.5, 0.7857, 0.4583, 0.7857, 0.4583, 0.7143, 0.5, 0.7857, 0.5, 0.8571, 0.4583, 0.8571, 0.4583, 0.7857, 0.5, 0.8571, 0.5, 0.9286, 0.4583, 0.9286, 0.4583, 0.8571, 0.5417, 0.5357, 0.5417, 0.5714, 0.5, 0.5714, 0.5, 0.5357, 0.5417, 0.5714, 0.5417, 0.6429, 0.5, 0.6429, 0.5, 0.5714, 0.5417, 0.6429, 0.5417, 0.7143, 0.5, 0.7143, 0.5, 0.6429, 0.5417, 0.7143, 0.5417, 0.7857, 0.5, 0.7857, 0.5, 0.7143, 0.5417, 0.7857, 0.5417, 0.8571, 0.5, 0.8571, 0.5, 0.7857, 0.5417, 0.8571, 0.5417, 0.9286, 0.5, 0.9286, 0.5, 0.8571, 0.5833, 0.5357, 0.5833, 0.5714, 0.5417, 0.5714, 0.5417, 0.5357, 0.5833, 0.5714, 0.5833, 0.6429, 0.5417, 0.6429, 0.5417, 0.5714, 0.5833, 0.6429, 0.5833, 0.7143, 0.5417, 0.7143, 0.5417, 0.6429, 0.5833, 0.7143, 0.5833, 0.7857, 0.5417, 0.7857, 0.5417, 0.7143, 0.5833, 0.7857, 0.5833, 0.8571, 0.5417, 0.8571, 0.5417, 0.7857, 0.5833, 0.8571, 0.5833, 0.9286, 0.5417, 0.9286, 0.5417, 0.8571, 0.625, 0.5357, 0.625, 0.5714, 0.5833, 0.5714, 0.5833, 0.5357, 0.625, 0.5714, 0.625, 0.6429, 0.5833, 0.6429, 0.5833, 0.5714, 0.625, 0.6429, 0.625, 0.7143, 0.5833, 0.7143, 0.5833, 0.6429, 0.625, 0.7143, 0.625, 0.7857, 0.5833, 0.7857, 0.5833, 0.7143, 0.625, 0.7857, 0.625, 0.8571, 0.5833, 0.8571, 0.5833, 0.7857, 0.625, 0.8571, 0.625, 0.9286, 0.5833, 0.9286, 0.5833, 0.8571, 0.6667, 0.5357, 0.6667, 0.5714, 0.625, 0.5714, 0.625, 0.5357, 0.6667, 0.5714, 0.6667, 0.6429, 0.625, 0.6429, 0.625, 0.5714, 0.6667, 0.6429, 0.6667, 0.7143, 0.625, 0.7143, 0.625, 0.6429, 0.6667, 0.7143, 0.6667, 0.7857, 0.625, 0.7857, 0.625, 0.7143, 0.6667, 0.7857, 0.6667, 0.8571, 0.625, 0.8571, 0.625, 0.7857, 0.6667, 0.8571, 0.6667, 0.9286, 0.625, 0.9286, 0.625, 0.8571, 0.7083, 0.5357, 0.7083, 0.5714, 0.6667, 0.5714, 0.6667, 0.5357, 0.7083, 0.5714, 0.7083, 0.6429, 0.6667, 0.6429, 0.6667, 0.5714, 0.7083, 0.6429, 0.7083, 0.7143, 0.6667, 0.7143, 0.6667, 0.6429, 0.7083, 0.7143, 0.7083, 0.7857, 0.6667, 0.7857, 0.6667, 0.7143, 0.7083, 0.7857, 0.7083, 0.8571, 0.6667, 0.8571, 0.6667, 0.7857, 0.7083, 0.8571, 0.7083, 0.9286, 0.6667, 0.9286, 0.6667, 0.8571, 0.75, 0.5357, 0.75, 0.5714, 0.7083, 0.5714, 0.7083, 0.5357, 0.75, 0.5714, 0.75, 0.6429, 0.7083, 0.6429, 0.7083, 0.5714, 0.75, 0.6429, 0.75, 0.7143, 0.7083, 0.7143, 0.7083, 0.6429, 0.75, 0.7143, 0.75, 0.7857, 0.7083, 0.7857, 0.7083, 0.7143, 0.75, 0.7857, 0.75, 0.8571, 0.7083, 0.8571, 0.7083, 0.7857, 0.75, 0.8571, 0.75, 0.9286, 0.7083, 0.9286, 0.7083, 0.8571, 0.7917, 0.5357, 0.7917, 0.5714, 0.75, 0.5714, 0.75, 0.5357, 0.7917, 0.5714, 0.7917, 0.6429, 0.75, 0.6429, 0.75, 0.5714, 0.7917, 0.6429, 0.7917, 0.7143, 0.75, 0.7143, 0.75, 0.6429, 0.7917, 0.7143, 0.7917, 0.7857, 0.75, 0.7857, 0.75, 0.7143, 0.7917, 0.7857, 0.7917, 0.8571, 0.75, 0.8571, 0.75, 0.7857, 0.7917, 0.8571, 0.7917, 0.9286, 0.75, 0.9286, 0.75, 0.8571, 0.8333, 0.5357, 0.8333, 0.5714, 0.7917, 0.5714, 0.7917, 0.5357, 0.8333, 0.5714, 0.8333, 0.6429, 0.7917, 0.6429, 0.7917, 0.5714, 0.8333, 0.6429, 0.8333, 0.7143, 0.7917, 0.7143, 0.7917, 0.6429, 0.8333, 0.7143, 0.8333, 0.7857, 0.7917, 0.7857, 0.7917, 0.7143, 0.8333, 0.7857, 0.8333, 0.8571, 0.7917, 0.8571, 0.7917, 0.7857, 0.8333, 0.8571, 0.8333, 0.9286, 0.7917, 0.9286, 0.7917, 0.8571, 0.875, 0.5357, 0.875, 0.5714, 0.8333, 0.5714, 0.8333, 0.5357, 0.875, 0.5714, 0.875, 0.6429, 0.8333, 0.6429, 0.8333, 0.5714, 0.875, 0.6429, 0.875, 0.7143, 0.8333, 0.7143, 0.8333, 0.6429, 0.875, 0.7143, 0.875, 0.7857, 0.8333, 0.7857, 0.8333, 0.7143, 0.875, 0.7857, 0.875, 0.8571, 0.8333, 0.8571, 0.8333, 0.7857, 0.875, 0.8571, 0.875, 0.9286, 0.8333, 0.9286, 0.8333, 0.8571, 0.9167, 0.5357, 0.9167, 0.5714, 0.875, 0.5714, 0.875, 0.5357, 0.9167, 0.5714, 0.9167, 0.6429, 0.875, 0.6429, 0.875, 0.5714, 0.9167, 0.6429, 0.9167, 0.7143, 0.875, 0.7143, 0.875, 0.6429, 0.9167, 0.7143, 0.9167, 0.7857, 0.875, 0.7857, 0.875, 0.7143, 0.9167, 0.7857, 0.9167, 0.8571, 0.875, 0.8571, 0.875, 0.7857, 0.9167, 0.8571, 0.9167, 0.9286, 0.875, 0.9286, 0.875, 0.8571, 0.9583, 0.5357, 0.9583, 0.5714, 0.9167, 0.5714, 0.9167, 0.5357, 0.9583, 0.5714, 0.9583, 0.6429, 0.9167, 0.6429, 0.9167, 0.5714, 0.9583, 0.6429, 0.9583, 0.7143, 0.9167, 0.7143, 0.9167, 0.6429, 0.9583, 0.7143, 0.9583, 0.7857, 0.9167, 0.7857, 0.9167, 0.7143, 0.9583, 0.7857, 0.9583, 0.8571, 0.9167, 0.8571, 0.9167, 0.7857, 0.9583, 0.8571, 0.9583, 0.9286, 0.9167, 0.9286, 0.9167, 0.8571, 1.0, 0.5357, 1.0, 0.5714, 0.9583, 0.5714, 0.9583, 0.5357, 1.0, 0.5714, 1.0, 0.6429, 0.9583, 0.6429, 0.9583, 0.5714, 1.0, 0.6429, 1.0, 0.7143, 0.9583, 0.7143, 0.9583, 0.6429, 1.0, 0.7143, 1.0, 0.7857, 0.9583, 0.7857, 0.9583, 0.7143, 1.0, 0.7857, 1.0, 0.8571, 0.9583, 0.8571, 0.9583, 0.7857, 1.0, 0.8571, 1.0, 0.9286, 0.9583, 0.9286, 0.9583, 0.8571, 1.0, 0.5, 1.0, 0.5357, 0.9583, 0.5357, 0.9583, 0.5, 0.9583, 0.5, 0.9583, 0.5357, 0.9167, 0.5357, 0.9167, 0.5, 0.9167, 0.5, 0.9167, 0.5357, 0.875, 0.5357, 0.875, 0.5, 0.875, 0.5, 0.875, 0.5357, 0.8333, 0.5357, 0.8333, 0.5, 0.8333, 0.5, 0.8333, 0.5357, 0.7917, 0.5357, 0.7917, 0.5, 0.7917, 0.5, 0.7917, 0.5357, 0.75, 0.5357, 0.75, 0.5, 0.75, 0.5, 0.75, 0.5357, 0.7083, 0.5357, 0.7083, 0.5, 0.7083, 0.5, 0.7083, 0.5357, 0.6667, 0.5357, 0.6667, 0.5, 0.6667, 0.5, 0.6667, 0.5357, 0.625, 0.5357, 0.625, 0.5, 0.625, 0.5, 0.625, 0.5357, 0.5833, 0.5357, 0.5833, 0.5, 0.5833, 0.5, 0.5833, 0.5357, 0.5417, 0.5357, 0.5417, 0.5, 0.5417, 0.5, 0.5417, 0.5357, 0.5, 0.5357, 0.5, 0.5, 0.5, 0.5, 0.5, 0.5357, 0.4583, 0.5357, 0.4583, 0.5, 0.4583, 0.5, 0.4583, 0.5357, 0.4167, 0.5357, 0.4167, 0.5, 0.4167, 0.5, 0.4167, 0.5357, 0.375, 0.5357, 0.375, 0.5, 0.375, 0.5, 0.375, 0.5357, 0.3333, 0.5357, 0.3333, 0.5, 0.3333, 0.5, 0.3333, 0.5357, 0.2917, 0.5357, 0.2917, 0.5, 0.2917, 0.5, 0.2917, 0.5357, 0.25, 0.5357, 0.25, 0.5, 0.25, 0.5, 0.25, 0.5357, 0.2083, 0.5357, 0.2083, 0.5, 0.2083, 0.5, 0.2083, 0.5357, 0.1667, 0.5357, 0.1667, 0.5, 0.1667, 0.5, 0.1667, 0.5357, 0.125, 0.5357, 0.125, 0.5, 0.125, 0.5, 0.125, 0.5357, 0.08333, 0.5357, 0.08333, 0.5, 0.08333, 0.5, 0.08333, 0.5357, 0.04167, 0.5357, 0.04167, 0.5, 0.04167, 0.5, 0.04167, 0.5357, -1.863e-07, 0.5357, -1.863e-07, 0.5, 0.25, 0.4392, 0.299, 0.4328, 0.9583, 0.9286, 1.0, 0.9286])
me_cube.use_remesh_fix_poles = True
me_cube.use_remesh_preserve_attributes = False
me_cube.update()
me_cube_001 = bpy.data.meshes.new('Cube.001')
me_cube_001.from_pydata([(-0.5, -0.5, -0.5), (-0.5, -0.5, 0.5), (-0.5, 0.5, -0.5), (-0.5, 0.5, 0.5), (0.25, -0.5, -0.5), (0.25, -0.5, 0.5), (0.25, 0.5, -0.5), (0.25, 0.5, 0.5), (-0.5, 0.404, -0.5), (-0.5, -0.404, -0.5), (-0.5, -0.404, 0.5), (-0.5, 0.404, 0.5), (0.25, -0.404, -0.5), (0.25, 0.404, -0.5), (0.25, 0.404, 0.5), (0.25, -0.404, 0.5), (-0.5, -0.5, 0.4579), (-0.5, 0.5, 0.4579), (0.25, 0.5, 0.4579), (0.25, -0.5, 0.4579), (0.25, 0.404, 0.4579), (0.25, -0.404, 0.4579), (-0.5, -0.404, 0.4579), (-0.5, 0.404, 0.4579), (-0.5, -0.5, -0.4578), (0.25, -0.5, -0.4578), (0.25, -0.404, -0.4578), (-0.5, -0.404, -0.4578), (-0.5, 0.5, -0.4577), (0.25, 0.5, -0.4577), (0.25, 0.404, -0.4577), (-0.5, 0.404, -0.4577)], [], [(23, 11, 3, 17), (17, 3, 7, 18), (21, 15, 5, 19), (19, 5, 1, 16), (9, 12, 4, 0), (15, 10, 1, 5), (7, 3, 11, 14), (14, 11, 10, 15), (2, 6, 13, 8), (18, 7, 14, 20), (20, 14, 15, 21), (16, 1, 10, 22), (22, 10, 11, 23), (24, 16, 22, 27), (29, 18, 20, 30), (25, 19, 16, 24), (26, 21, 19, 25), (28, 17, 18, 29), (31, 23, 17, 28), (20, 21, 22, 23), (30, 31, 8, 13), (27, 26, 12, 9), (22, 21, 26, 27), (12, 26, 25, 4), (4, 25, 24, 0), (0, 24, 27, 9), (20, 23, 31, 30), (8, 31, 28, 2), (2, 28, 29, 6), (6, 29, 30, 13)])
_uv = me_cube_001.uv_layers.new(name='UVMap')
_uv.uv.foreach_set('vector', [0.6145, 0.1667, 0.625, 0.1667, 0.625, 0.25, 0.6145, 0.25, 0.6145, 0.25, 0.625, 0.25, 0.625, 0.5, 0.6145, 0.5, 0.6145, 0.6667, 0.625, 0.6667, 0.625, 0.75, 0.6145, 0.75, 0.6145, 0.75, 0.625, 0.75, 0.625, 1.0, 0.6145, 1.0, 0.125, 0.6667, 0.375, 0.6667, 0.375, 0.75, 0.125, 0.75, 0.625, 0.6667, 0.875, 0.6667, 0.875, 0.75, 0.625, 0.75, 0.625, 0.5, 0.875, 0.5, 0.875, 0.5833, 0.625, 0.5833, 0.625, 0.5833, 0.875, 0.5833, 0.875, 0.6667, 0.625, 0.6667, 0.125, 0.5, 0.375, 0.5, 0.375, 0.5833, 0.125, 0.5833, 0.6145, 0.5, 0.625, 0.5, 0.625, 0.5833, 0.6145, 0.5833, 0.6145, 0.5833, 0.625, 0.5833, 0.625, 0.6667, 0.6145, 0.6667, 0.6145, 0.0, 0.625, 0.0, 0.625, 0.08333, 0.6145, 0.08333, 0.6145, 0.08333, 0.625, 0.08333, 0.625, 0.1667, 0.6145, 0.1667, 0.3852, 0.0, 0.6145, 0.0, 0.6145, 0.08333, 0.3852, 0.08333, 0.3846, 0.5, 0.6145, 0.5, 0.6145, 0.5833, 0.3846, 0.5833, 0.3852, 0.75, 0.6145, 0.75, 0.6145, 1.0, 0.3852, 1.0, 0.3852, 0.6667, 0.6145, 0.6667, 0.6145, 0.75, 0.3852, 0.75, 0.3846, 0.25, 0.6145, 0.25, 0.6145, 0.5, 0.3846, 0.5, 0.3846, 0.1667, 0.6145, 0.1667, 0.6145, 0.25, 0.3846, 0.25, 0.6145, 0.5833, 0.6145, 0.6667, 0.6145, 0.08333, 0.6145, 0.1667, 0.3846, 0.5833, 0.1446, 0.5667, 0.125, 0.5833, 0.375, 0.5833, 0.1458, 0.6419, 0.3852, 0.6667, 0.375, 0.6667, 0.125, 0.6667, 0.6145, 0.08333, 0.6145, 0.6667, 0.3852, 0.6667, 0.1458, 0.6419, 0.375, 0.6667, 0.3852, 0.6667, 0.3852, 0.75, 0.375, 0.75, 0.375, 0.75, 0.3852, 0.75, 0.3852, 1.0, 0.375, 1.0, 0.375, 0.0, 0.3852, 0.0, 0.3852, 0.08333, 0.375, 0.08333, 0.6145, 0.5833, 0.6145, 0.1667, 0.1446, 0.5667, 0.3846, 0.5833, 0.375, 0.1667, 0.3846, 0.1667, 0.3846, 0.25, 0.375, 0.25, 0.375, 0.25, 0.3846, 0.25, 0.3846, 0.5, 0.375, 0.5, 0.375, 0.5, 0.3846, 0.5, 0.3846, 0.5833, 0.375, 0.5833])
me_cube_001.use_remesh_fix_poles = True
me_cube_001.use_remesh_preserve_attributes = False
me_cube_001.update()

# ---- objects
ob_door = bpy.data.objects.new('Door', me_cube)
ob_doorframe = bpy.data.objects.new('DoorFrame', me_cube_001)

# ---- transforms, parenting, visibility, modifiers, constraints
ob_door.location = (0.0, 0.0, 0.0)
ob_door.scale = (0.05, 0.9, 1.9)
ob_doorframe.location = (0.0, 0.0, 0.0)
ob_doorframe.scale = (0.2, 0.95, 2.0)

# ---- collection membership
col_collection.objects.link(ob_door)
col_collection.objects.link(ob_doorframe)

# ---- scene / render settings (as saved in the file)
scene.frame_start = 1; scene.frame_end = 250; scene.frame_set(1)
scene.render.engine = 'BLENDER_EEVEE_NEXT'
scene.cycles.sampling_pattern = 'TABULATED_SOBOL'
scene.cycles.use_light_tree = False
scene.view_settings.view_transform = 'Filmic'
bpy.context.view_layer.update()

# ---- added for rendering (the .blend has no active camera and no usable light): camera, sun
cam_auto = bpy.data.cameras.new('AutoCamera')
cam_auto.lens = 50.0
cam_auto.sensor_width = 36.0
cam_auto.clip_end = 1000.0
ob_auto_camera = bpy.data.objects.new('AutoCamera', cam_auto)
scene.collection.objects.link(ob_auto_camera)
ob_auto_camera.location = (2.03866, -2.4654, 1.6436)
ob_auto_camera.rotation_euler = (1.09748, -7.21219e-08, 0.694738)
scene.camera = ob_auto_camera
light_auto_sun = bpy.data.lights.new('AutoSun', 'SUN')
light_auto_sun.energy = 3.0
light_auto_sun.angle = 0.0523599
ob_auto_sun = bpy.data.objects.new('AutoSun', light_auto_sun)
scene.collection.objects.link(ob_auto_sun)
ob_auto_sun.rotation_euler = (0.872665, 0.174533, 0.523599)
bpy.context.view_layer.update()
